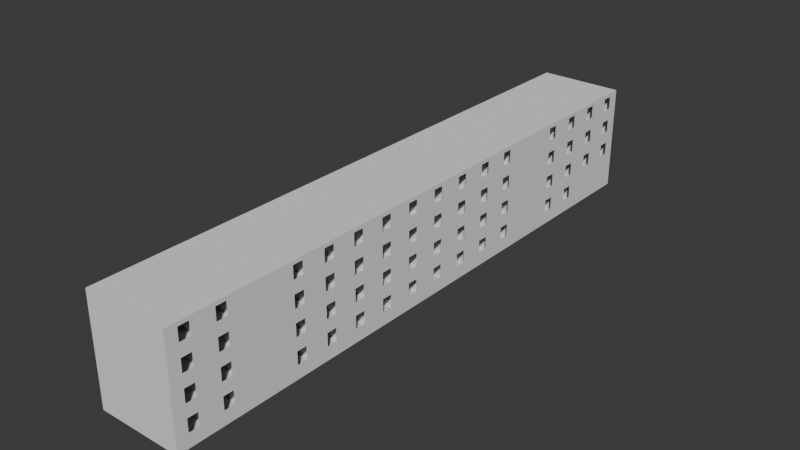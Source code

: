 # Source: dormitory.blend  (saved by Blender 4.2.66; exported with 4.5.12 LTS)
import bpy
from mathutils import Matrix  # noqa: F401  (used for matrix-valued properties, if any)

bpy.ops.wm.read_factory_settings(use_empty=True)
scene = bpy.context.scene
scene.name = 'Scene'

# ---- collections
col_collection = bpy.data.collections.new('Collection'); scene.collection.children.link(col_collection)

# ---- world
world_world = bpy.data.worlds.new('World'); scene.world = world_world
world_world.use_nodes = True; world_world.node_tree.nodes.clear()
_N = world_world.node_tree.nodes; _L = world_world.node_tree.links
n0 = _N.new('ShaderNodeOutputWorld'); n0.name = 'World Output'; n0.location = (300, 300)
n1 = _N.new('ShaderNodeBackground'); n1.name = 'Background'; n1.location = (10, 300)
n1.inputs[0].default_value = (0.05088, 0.05088, 0.05088, 1.0)
_L.new(n1.outputs[0], n0.inputs[0])
n0.is_active_output = True
world_world.color = (0.05088, 0.05088, 0.05088)
world_world.sun_shadow_jitter_overblur = 0.0

# ---- meshes
me_002 = bpy.data.meshes.new('立方体.002')
me_002.from_pydata([(-0.5, -0.5, -0.5), (-0.5, -0.5, 0.5), (-0.5, 0.5, -0.5), (-0.5, 0.5, 0.5), (0.5, -0.5, -0.5), (0.5, -0.5, 0.5), (0.5, 0.5, -0.5), (0.5, 0.5, 0.5), (-0.5, 0.4429, -0.5), (-0.5, 0.3286, -0.5), (-0.5, 0.2714, -0.5), (-0.5, 0.2, -0.5), (-0.5, 0.1429, -0.5), (-0.5, 0.08571, -0.5), (-0.5, 0.02857, -0.5), (-0.5, -0.02857, -0.5), (-0.5, -0.08571, -0.5), (-0.5, -0.1429, -0.5), (-0.5, -0.2, -0.5), (-0.5, -0.2571, -0.5), (-0.5, -0.3143, -0.5), (-0.5, -0.3857, -0.5), (-0.5, -0.4429, -0.5), (-0.5, -0.4429, 0.5), (-0.5, -0.3857, 0.5), (-0.5, -0.3143, 0.5), (-0.5, -0.2571, 0.5), (-0.5, -0.2, 0.5), (-0.5, -0.1429, 0.5), (-0.5, -0.08571, 0.5), (-0.5, -0.02857, 0.5), (-0.5, 0.02857, 0.5), (-0.5, 0.08571, 0.5), (-0.5, 0.1429, 0.5), (-0.5, 0.2, 0.5), (-0.5, 0.2714, 0.5), (-0.5, 0.3286, 0.5), (-0.5, 0.4429, 0.5), (0.5, -0.4429, -0.5), (0.5, -0.3857, -0.5), (0.5, -0.3143, -0.5), (0.5, -0.2571, -0.5), (0.5, -0.2, -0.5), (0.5, -0.1429, -0.5), (0.5, -0.08571, -0.5), (0.5, -0.02857, -0.5), (0.5, 0.02857, -0.5), (0.5, 0.08571, -0.5), (0.5, 0.1429, -0.5), (0.5, 0.2, -0.5), (0.5, 0.2714, -0.5), (0.5, 0.3286, -0.5), (0.5, 0.4429, -0.5), (0.5, 0.4429, 0.5), (0.5, 0.3286, 0.5), (0.5, 0.2714, 0.5), (0.5, 0.2, 0.5), (0.5, 0.1429, 0.5), (0.5, 0.08571, 0.5), (0.5, 0.02857, 0.5), (0.5, -0.02857, 0.5), (0.5, -0.08571, 0.5), (0.5, -0.1429, 0.5), (0.5, -0.2, 0.5), (0.5, -0.2571, 0.5), (0.5, -0.3143, 0.5), (0.5, -0.3857, 0.5), (0.5, -0.4429, 0.5), (-0.5, -0.5, -0.22), (-0.5, -0.5, 0.02), (-0.5, -0.5, 0.26), (-0.5, 0.5, 0.26), (-0.5, 0.5, 0.02), (-0.5, 0.5, -0.22), (0.5, 0.5, 0.26), (0.5, 0.5, 0.02), (0.5, 0.5, -0.22), (0.5, -0.5, 0.26), (0.5, -0.5, 0.02), (0.5, -0.5, -0.22), (0.5, 0.4429, 0.26), (0.5, 0.4429, 0.02), (0.5, 0.4429, -0.22), (0.5, 0.3286, 0.26), (0.5, 0.3286, 0.02), (0.5, 0.3286, -0.22), (0.5, 0.2714, 0.26), (0.5, 0.2714, 0.02), (0.5, 0.2714, -0.22), (0.5, 0.2, 0.26), (0.5, 0.2, 0.02), (0.5, 0.2, -0.22), (0.5, 0.1429, 0.26), (0.5, 0.1429, 0.02), (0.5, 0.1429, -0.22), (0.5, 0.08571, 0.26), (0.5, 0.08571, 0.02), (0.5, 0.08571, -0.22), (0.5, 0.02857, 0.26), (0.5, 0.02857, 0.02), (0.5, 0.02857, -0.22), (0.5, -0.02857, 0.26), (0.5, -0.02857, 0.02), (0.5, -0.02857, -0.22), (0.5, -0.08571, 0.26), (0.5, -0.08571, 0.02), (0.5, -0.08571, -0.22), (0.5, -0.1429, 0.26), (0.5, -0.1429, 0.02), (0.5, -0.1429, -0.22), (0.5, -0.2, 0.26), (0.5, -0.2, 0.02), (0.5, -0.2, -0.22), (0.5, -0.2571, 0.26), (0.5, -0.2571, 0.02), (0.5, -0.2571, -0.22), (0.5, -0.3143, 0.26), (0.5, -0.3143, 0.02), (0.5, -0.3143, -0.22), (0.5, -0.3857, 0.26), (0.5, -0.3857, 0.02), (0.5, -0.3857, -0.22), (0.5, -0.4429, 0.26), (0.5, -0.4429, 0.02), (0.5, -0.4429, -0.22), (-0.5, -0.4429, 0.26), (-0.5, -0.4429, 0.02), (-0.5, -0.4429, -0.22), (-0.5, -0.3857, 0.26), (-0.5, -0.3857, 0.02), (-0.5, -0.3857, -0.22), (-0.5, -0.3143, 0.26), (-0.5, -0.3143, 0.02), (-0.5, -0.3143, -0.22), (-0.5, -0.2571, 0.26), (-0.5, -0.2571, 0.02), (-0.5, -0.2571, -0.22), (-0.5, -0.2, 0.26), (-0.5, -0.2, 0.02), (-0.5, -0.2, -0.22), (-0.5, -0.1429, 0.26), (-0.5, -0.1429, 0.02), (-0.5, -0.1429, -0.22), (-0.5, -0.08571, 0.26), (-0.5, -0.08571, 0.02), (-0.5, -0.08571, -0.22), (-0.5, -0.02857, 0.26), (-0.5, -0.02857, 0.02), (-0.5, -0.02857, -0.22), (-0.5, 0.02857, 0.26), (-0.5, 0.02857, 0.02), (-0.5, 0.02857, -0.22), (-0.5, 0.08571, 0.26), (-0.5, 0.08571, 0.02), (-0.5, 0.08571, -0.22), (-0.5, 0.1429, 0.26), (-0.5, 0.1429, 0.02), (-0.5, 0.1429, -0.22), (-0.5, 0.2, 0.26), (-0.5, 0.2, 0.02), (-0.5, 0.2, -0.22), (-0.5, 0.2714, 0.26), (-0.5, 0.2714, 0.02), (-0.5, 0.2714, -0.22), (-0.5, 0.3286, 0.26), (-0.5, 0.3286, 0.02), (-0.5, 0.3286, -0.22), (-0.5, 0.4429, 0.26), (-0.5, 0.4429, 0.02), (-0.5, 0.4429, -0.22), (-0.25, 0.5, -0.5), (-0.25, 0.5, 0.5), (-0.25, -0.5, -0.5), (-0.25, -0.5, 0.5), (-0.25, 0.4429, 0.5), (-0.25, 0.3286, 0.5), (-0.25, 0.2714, 0.5), (-0.25, 0.2, 0.5), (-0.25, 0.1429, 0.5), (-0.25, 0.08571, 0.5), (-0.25, 0.02857, 0.5), (-0.25, -0.02857, 0.5), (-0.25, -0.08571, 0.5), (-0.25, -0.1429, 0.5), (-0.25, -0.2, 0.5), (-0.25, -0.2571, 0.5), (-0.25, -0.3143, 0.5), (-0.25, -0.3857, 0.5), (-0.25, -0.4429, 0.5), (-0.25, 0.4429, -0.5), (-0.25, 0.3286, -0.5), (-0.25, 0.2714, -0.5), (-0.25, 0.2, -0.5), (-0.25, 0.1429, -0.5), (-0.25, 0.08571, -0.5), (-0.25, 0.02857, -0.5), (-0.25, -0.02857, -0.5), (-0.25, -0.08571, -0.5), (-0.25, -0.1429, -0.5), (-0.25, -0.2, -0.5), (-0.25, -0.2571, -0.5), (-0.25, -0.3143, -0.5), (-0.25, -0.3857, -0.5), (-0.25, -0.4429, -0.5), (-0.25, -0.5, -0.22), (-0.25, -0.5, 0.02), (-0.25, -0.5, 0.26), (-0.25, 0.5, -0.22), (-0.25, 0.5, 0.02), (-0.25, 0.5, 0.26), (-0.5, 0.5, -0.46), (0.5, 0.5, -0.46), (0.5, -0.5, -0.46), (0.5, 0.4429, -0.46), (0.5, 0.3286, -0.46), (0.5, 0.2714, -0.46), (0.5, 0.2, -0.46), (0.5, 0.1429, -0.46), (0.5, 0.08571, -0.46), (0.5, 0.02857, -0.46), (0.5, -0.02857, -0.46), (0.5, -0.08571, -0.46), (0.5, -0.1429, -0.46), (0.5, -0.2, -0.46), (0.5, -0.2571, -0.46), (0.5, -0.3143, -0.46), (0.5, -0.3857, -0.46), (0.5, -0.4429, -0.46), (-0.5, -0.4429, -0.46), (-0.5, -0.3857, -0.46), (-0.5, -0.3143, -0.46), (-0.5, -0.2571, -0.46), (-0.5, -0.2, -0.46), (-0.5, -0.1429, -0.46), (-0.5, -0.08571, -0.46), (-0.5, -0.02857, -0.46), (-0.5, 0.02857, -0.46), (-0.5, 0.08571, -0.46), (-0.5, 0.1429, -0.46), (-0.5, 0.2, -0.46), (-0.5, 0.2714, -0.46), (-0.5, 0.3286, -0.46), (-0.5, 0.4429, -0.46), (-0.5, -0.5, -0.46), (-0.25, 0.5, -0.46), (-0.25, -0.5, -0.46), (-0.5, 0.3857, -0.5), (-0.5, 0.3857, 0.5), (0.5, 0.3857, -0.5), (0.5, 0.3857, 0.5), (-0.5, 0.3857, -0.22), (-0.5, 0.3857, 0.02), (-0.5, 0.3857, 0.26), (0.5, 0.3857, -0.22), (0.5, 0.3857, 0.02), (0.5, 0.3857, 0.26), (-0.25, 0.3857, -0.5), (-0.25, 0.3857, 0.5), (0.5, 0.3857, -0.46), (-0.5, 0.3857, -0.46), (-0.5, 0.4629, 0.3464), (-0.5, 0.4629, 0.4645), (-0.5, 0.48, 0.4645), (-0.5, 0.48, 0.3464), (0.5, -0.4629, 0.3464), (0.5, -0.4629, 0.4645), (0.5, -0.48, 0.4645), (0.5, -0.48, 0.3464), (0.5, 0.48, 0.3464), (0.5, 0.48, 0.4645), (0.5, 0.4629, 0.4645), (0.5, 0.4629, 0.3464), (0.5, 0.3657, 0.3464), (0.5, 0.3657, 0.4645), (0.5, 0.3486, 0.4645), (0.5, 0.3486, 0.3464), (0.5, 0.3085, 0.3464), (0.5, 0.3085, 0.4645), (0.5, 0.2915, 0.4645), (0.5, 0.2915, 0.3464), (0.5, 0.18, 0.3464), (0.5, 0.18, 0.4645), (0.5, 0.1629, 0.4645), (0.5, 0.1629, 0.3464), (0.5, 0.1228, 0.3464), (0.5, 0.1228, 0.4645), (0.5, 0.1057, 0.4645), (0.5, 0.1057, 0.3464), (0.5, 0.06568, 0.3464), (0.5, 0.06568, 0.4645), (0.5, 0.04861, 0.4645), (0.5, 0.04861, 0.3464), (0.5, 0.008537, 0.3464), (0.5, 0.008537, 0.4645), (0.5, -0.008537, 0.4645), (0.5, -0.008537, 0.3464), (0.5, -0.04861, 0.3464), (0.5, -0.04861, 0.4645), (0.5, -0.06568, 0.4645), (0.5, -0.06568, 0.3464), (0.5, -0.1057, 0.3464), (0.5, -0.1057, 0.4645), (0.5, -0.1228, 0.4645), (0.5, -0.1228, 0.3464), (0.5, -0.1629, 0.3464), (0.5, -0.1629, 0.4645), (0.5, -0.18, 0.4645), (0.5, -0.18, 0.3464), (0.5, -0.22, 0.3464), (0.5, -0.22, 0.4645), (0.5, -0.2371, 0.4645), (0.5, -0.2371, 0.3464), (0.5, -0.2772, 0.3464), (0.5, -0.2772, 0.4645), (0.5, -0.2943, 0.4645), (0.5, -0.2943, 0.3464), (0.5, -0.4057, 0.3464), (0.5, -0.4057, 0.4645), (0.5, -0.4228, 0.4645), (0.5, -0.4228, 0.3464), (-0.5, -0.48, 0.3464), (-0.5, -0.48, 0.4645), (-0.5, -0.4629, 0.4645), (-0.5, -0.4629, 0.3464), (-0.5, -0.4228, 0.3464), (-0.5, -0.4228, 0.4645), (-0.5, -0.4057, 0.4645), (-0.5, -0.4057, 0.3464), (-0.5, -0.3668, 0.3464), (-0.5, -0.3668, 0.4645), (-0.5, -0.3332, 0.4645), (-0.5, -0.3332, 0.3464), (-0.5, -0.2943, 0.3464), (-0.5, -0.2943, 0.4645), (-0.5, -0.2772, 0.4645), (-0.5, -0.2772, 0.3464), (-0.5, -0.2371, 0.3464), (-0.5, -0.2371, 0.4645), (-0.5, -0.22, 0.4645), (-0.5, -0.22, 0.3464), (-0.5, -0.18, 0.3464), (-0.5, -0.18, 0.4645), (-0.5, -0.1629, 0.4645), (-0.5, -0.1629, 0.3464), (-0.5, -0.1228, 0.3464), (-0.5, -0.1228, 0.4645), (-0.5, -0.1057, 0.4645), (-0.5, -0.1057, 0.3464), (-0.5, -0.06568, 0.3464), (-0.5, -0.06568, 0.4645), (-0.5, -0.04861, 0.4645), (-0.5, -0.04861, 0.3464), (-0.5, -0.008537, 0.3464), (-0.5, -0.008537, 0.4645), (-0.5, 0.008537, 0.4645), (-0.5, 0.008537, 0.3464), (-0.5, 0.04861, 0.3464), (-0.5, 0.04861, 0.4645), (-0.5, 0.06568, 0.4645), (-0.5, 0.06568, 0.3464), (-0.5, 0.1057, 0.3464), (-0.5, 0.1057, 0.4645), (-0.5, 0.1228, 0.4645), (-0.5, 0.1228, 0.3464), (-0.5, 0.1629, 0.3464), (-0.5, 0.1629, 0.4645), (-0.5, 0.18, 0.4645), (-0.5, 0.18, 0.3464), (-0.5, 0.2189, 0.3464), (-0.5, 0.2189, 0.4645), (-0.5, 0.2525, 0.4645), (-0.5, 0.2525, 0.3464), (-0.5, 0.2915, 0.3464), (-0.5, 0.2915, 0.4645), (-0.5, 0.3085, 0.4645), (-0.5, 0.3085, 0.3464), (-0.5, 0.4057, 0.3464), (-0.5, 0.4057, 0.4645), (-0.5, 0.4228, 0.4645), (-0.5, 0.4228, 0.3464), (-0.5, 0.2915, -0.2555), (-0.5, 0.3085, -0.2555), (-0.5, 0.3085, -0.3736), (-0.5, 0.2915, -0.3736), (-0.5, 0.4057, -0.1336), (-0.5, 0.4057, -0.01549), (-0.5, 0.4228, -0.01549), (-0.5, 0.4228, -0.1336), (-0.5, 0.4057, 0.1064), (-0.5, 0.4057, 0.2245), (-0.5, 0.4228, 0.2245), (-0.5, 0.4228, 0.1064), (-0.5, 0.2189, -0.2555), (-0.5, 0.2525, -0.2555), (-0.5, 0.2525, -0.3736), (-0.5, 0.2189, -0.3736), (-0.5, 0.2915, -0.1336), (-0.5, 0.2915, -0.01549), (-0.5, 0.3085, -0.01549), (-0.5, 0.3085, -0.1336), (-0.5, 0.2915, 0.1064), (-0.5, 0.2915, 0.2245), (-0.5, 0.3085, 0.2245), (-0.5, 0.3085, 0.1064), (-0.5, 0.1629, -0.2555), (-0.5, 0.18, -0.2555), (-0.5, 0.18, -0.3736), (-0.5, 0.1629, -0.3736), (-0.5, 0.2189, -0.1336), (-0.5, 0.2189, -0.01549), (-0.5, 0.2525, -0.01549), (-0.5, 0.2525, -0.1336), (-0.5, 0.2189, 0.1064), (-0.5, 0.2189, 0.2245), (-0.5, 0.2525, 0.2245), (-0.5, 0.2525, 0.1064), (-0.5, 0.1057, -0.2555), (-0.5, 0.1228, -0.2555), (-0.5, 0.1228, -0.3736), (-0.5, 0.1057, -0.3736), (-0.5, 0.1629, -0.1336), (-0.5, 0.1629, -0.01549), (-0.5, 0.18, -0.01549), (-0.5, 0.18, -0.1336), (-0.5, 0.1629, 0.1064), (-0.5, 0.1629, 0.2245), (-0.5, 0.18, 0.2245), (-0.5, 0.18, 0.1064), (-0.5, 0.04861, -0.2555), (-0.5, 0.06568, -0.2555), (-0.5, 0.06568, -0.3736), (-0.5, 0.04861, -0.3736), (-0.5, 0.1057, -0.1336), (-0.5, 0.1057, -0.01549), (-0.5, 0.1228, -0.01549), (-0.5, 0.1228, -0.1336), (-0.5, 0.1057, 0.1064), (-0.5, 0.1057, 0.2245), (-0.5, 0.1228, 0.2245), (-0.5, 0.1228, 0.1064), (-0.5, -0.008537, -0.2555), (-0.5, 0.008537, -0.2555), (-0.5, 0.008537, -0.3736), (-0.5, -0.008537, -0.3736), (-0.5, 0.04861, -0.1336), (-0.5, 0.04861, -0.01549), (-0.5, 0.06568, -0.01549), (-0.5, 0.06568, -0.1336), (-0.5, 0.04861, 0.1064), (-0.5, 0.04861, 0.2245), (-0.5, 0.06568, 0.2245), (-0.5, 0.06568, 0.1064), (-0.5, -0.06568, -0.2555), (-0.5, -0.04861, -0.2555), (-0.5, -0.04861, -0.3736), (-0.5, -0.06568, -0.3736), (-0.5, -0.008537, -0.1336), (-0.5, -0.008537, -0.01549), (-0.5, 0.008537, -0.01549), (-0.5, 0.008537, -0.1336), (-0.5, -0.008537, 0.1064), (-0.5, -0.008537, 0.2245), (-0.5, 0.008537, 0.2245), (-0.5, 0.008537, 0.1064), (-0.5, -0.1228, -0.2555), (-0.5, -0.1057, -0.2555), (-0.5, -0.1057, -0.3736), (-0.5, -0.1228, -0.3736), (-0.5, -0.06568, -0.1336), (-0.5, -0.06568, -0.01549), (-0.5, -0.04861, -0.01549), (-0.5, -0.04861, -0.1336), (-0.5, -0.06568, 0.1064), (-0.5, -0.06568, 0.2245), (-0.5, -0.04861, 0.2245), (-0.5, -0.04861, 0.1064), (-0.5, -0.18, -0.2555), (-0.5, -0.1629, -0.2555), (-0.5, -0.1629, -0.3736), (-0.5, -0.18, -0.3736), (-0.5, -0.1228, -0.1336), (-0.5, -0.1228, -0.01549), (-0.5, -0.1057, -0.01549), (-0.5, -0.1057, -0.1336), (-0.5, -0.1228, 0.1064), (-0.5, -0.1228, 0.2245), (-0.5, -0.1057, 0.2245), (-0.5, -0.1057, 0.1064), (-0.5, -0.2371, -0.2555), (-0.5, -0.22, -0.2555), (-0.5, -0.22, -0.3736), (-0.5, -0.2371, -0.3736), (-0.5, -0.18, -0.1336), (-0.5, -0.18, -0.01549), (-0.5, -0.1629, -0.01549), (-0.5, -0.1629, -0.1336), (-0.5, -0.18, 0.1064), (-0.5, -0.18, 0.2245), (-0.5, -0.1629, 0.2245), (-0.5, -0.1629, 0.1064), (-0.5, -0.2943, -0.2555), (-0.5, -0.2772, -0.2555), (-0.5, -0.2772, -0.3736), (-0.5, -0.2943, -0.3736), (-0.5, -0.2371, -0.1336), (-0.5, -0.2371, -0.01549), (-0.5, -0.22, -0.01549), (-0.5, -0.22, -0.1336), (-0.5, -0.2371, 0.1064), (-0.5, -0.2371, 0.2245), (-0.5, -0.22, 0.2245), (-0.5, -0.22, 0.1064), (-0.5, -0.3668, -0.2555), (-0.5, -0.3332, -0.2555), (-0.5, -0.3332, -0.3736), (-0.5, -0.3668, -0.3736), (-0.5, -0.2943, -0.1336), (-0.5, -0.2943, -0.01549), (-0.5, -0.2772, -0.01549), (-0.5, -0.2772, -0.1336), (-0.5, -0.2943, 0.1064), (-0.5, -0.2943, 0.2245), (-0.5, -0.2772, 0.2245), (-0.5, -0.2772, 0.1064), (-0.5, -0.4228, -0.2555), (-0.5, -0.4057, -0.2555), (-0.5, -0.4057, -0.3736), (-0.5, -0.4228, -0.3736), (-0.5, -0.3668, -0.1336), (-0.5, -0.3668, -0.01549), (-0.5, -0.3332, -0.01549), (-0.5, -0.3332, -0.1336), (-0.5, -0.3668, 0.1064), (-0.5, -0.3668, 0.2245), (-0.5, -0.3332, 0.2245), (-0.5, -0.3332, 0.1064), (-0.5, -0.48, -0.3736), (-0.5, -0.48, -0.2555), (-0.5, -0.4629, -0.2555), (-0.5, -0.4629, -0.3736), (-0.5, -0.4228, -0.1336), (-0.5, -0.4228, -0.01549), (-0.5, -0.4057, -0.01549), (-0.5, -0.4057, -0.1336), (-0.5, -0.4228, 0.1064), (-0.5, -0.4228, 0.2245), (-0.5, -0.4057, 0.2245), (-0.5, -0.4057, 0.1064), (0.5, -0.4057, -0.2555), (0.5, -0.4228, -0.2555), (0.5, -0.4228, -0.3736), (0.5, -0.4057, -0.3736), (-0.5, -0.48, -0.1336), (-0.5, -0.48, -0.01549), (-0.5, -0.4629, -0.01549), (-0.5, -0.4629, -0.1336), (-0.5, -0.48, 0.1064), (-0.5, -0.48, 0.2245), (-0.5, -0.4629, 0.2245), (-0.5, -0.4629, 0.1064), (0.5, -0.4057, -0.1336), (0.5, -0.4057, -0.01549), (0.5, -0.4228, -0.01549), (0.5, -0.4228, -0.1336), (0.5, -0.4057, 0.1064), (0.5, -0.4057, 0.2245), (0.5, -0.4228, 0.2245), (0.5, -0.4228, 0.1064), (0.5, -0.2772, -0.2555), (0.5, -0.2943, -0.2555), (0.5, -0.2943, -0.3736), (0.5, -0.2772, -0.3736), (0.5, -0.22, -0.2555), (0.5, -0.2371, -0.2555), (0.5, -0.2371, -0.3736), (0.5, -0.22, -0.3736), (0.5, -0.2772, -0.1336), (0.5, -0.2772, -0.01549), (0.5, -0.2943, -0.01549), (0.5, -0.2943, -0.1336), (0.5, -0.2772, 0.1064), (0.5, -0.2772, 0.2245), (0.5, -0.2943, 0.2245), (0.5, -0.2943, 0.1064), (0.5, -0.1629, -0.2555), (0.5, -0.18, -0.2555), (0.5, -0.18, -0.3736), (0.5, -0.1629, -0.3736), (0.5, -0.22, -0.1336), (0.5, -0.22, -0.01549), (0.5, -0.2371, -0.01549), (0.5, -0.2371, -0.1336), (0.5, -0.22, 0.1064), (0.5, -0.22, 0.2245), (0.5, -0.2371, 0.2245), (0.5, -0.2371, 0.1064), (0.5, -0.1057, -0.2555), (0.5, -0.1228, -0.2555), (0.5, -0.1228, -0.3736), (0.5, -0.1057, -0.3736), (0.5, -0.1629, -0.1336), (0.5, -0.1629, -0.01549), (0.5, -0.18, -0.01549), (0.5, -0.18, -0.1336), (0.5, -0.1629, 0.1064), (0.5, -0.1629, 0.2245), (0.5, -0.18, 0.2245), (0.5, -0.18, 0.1064), (0.5, -0.04861, -0.2555), (0.5, -0.06568, -0.2555), (0.5, -0.06568, -0.3736), (0.5, -0.04861, -0.3736), (0.5, -0.1057, -0.1336), (0.5, -0.1057, -0.01549), (0.5, -0.1228, -0.01549), (0.5, -0.1228, -0.1336), (0.5, -0.1057, 0.1064), (0.5, -0.1057, 0.2245), (0.5, -0.1228, 0.2245), (0.5, -0.1228, 0.1064), (0.5, 0.008537, -0.2555), (0.5, -0.008537, -0.2555), (0.5, -0.008537, -0.3736), (0.5, 0.008537, -0.3736), (0.5, -0.04861, -0.1336), (0.5, -0.04861, -0.01549), (0.5, -0.06568, -0.01549), (0.5, -0.06568, -0.1336), (0.5, -0.04861, 0.1064), (0.5, -0.04861, 0.2245), (0.5, -0.06568, 0.2245), (0.5, -0.06568, 0.1064), (0.5, 0.06568, -0.2555), (0.5, 0.04861, -0.2555), (0.5, 0.04861, -0.3736), (0.5, 0.06568, -0.3736), (0.5, 0.008537, -0.1336), (0.5, 0.008537, -0.01549), (0.5, -0.008537, -0.01549), (0.5, -0.008537, -0.1336), (0.5, 0.008537, 0.1064), (0.5, 0.008537, 0.2245), (0.5, -0.008537, 0.2245), (0.5, -0.008537, 0.1064), (0.5, 0.1228, -0.2555), (0.5, 0.1057, -0.2555), (0.5, 0.1057, -0.3736), (0.5, 0.1228, -0.3736), (0.5, 0.06568, -0.1336), (0.5, 0.06568, -0.01549), (0.5, 0.04861, -0.01549), (0.5, 0.04861, -0.1336), (0.5, 0.06568, 0.1064), (0.5, 0.06568, 0.2245), (0.5, 0.04861, 0.2245), (0.5, 0.04861, 0.1064), (0.5, 0.18, -0.2555), (0.5, 0.1629, -0.2555), (0.5, 0.1629, -0.3736), (0.5, 0.18, -0.3736), (0.5, 0.1228, -0.1336), (0.5, 0.1228, -0.01549), (0.5, 0.1057, -0.01549), (0.5, 0.1057, -0.1336), (0.5, 0.1228, 0.1064), (0.5, 0.1228, 0.2245), (0.5, 0.1057, 0.2245), (0.5, 0.1057, 0.1064), (0.5, 0.18, -0.1336), (0.5, 0.18, -0.01549), (0.5, 0.1629, -0.01549), (0.5, 0.1629, -0.1336), (0.5, 0.18, 0.1064), (0.5, 0.18, 0.2245), (0.5, 0.1629, 0.2245), (0.5, 0.1629, 0.1064), (0.5, 0.3085, -0.2555), (0.5, 0.2915, -0.2555), (0.5, 0.2915, -0.3736), (0.5, 0.3085, -0.3736), (0.5, 0.3657, -0.2555), (0.5, 0.3486, -0.2555), (0.5, 0.3486, -0.3736), (0.5, 0.3657, -0.3736), (0.5, 0.3085, -0.1336), (0.5, 0.3085, -0.01549), (0.5, 0.2915, -0.01549), (0.5, 0.2915, -0.1336), (0.5, 0.3085, 0.1064), (0.5, 0.3085, 0.2245), (0.5, 0.2915, 0.2245), (0.5, 0.2915, 0.1064), (0.5, 0.3657, -0.1336), (0.5, 0.3657, -0.01549), (0.5, 0.3486, -0.01549), (0.5, 0.3486, -0.1336), (0.5, 0.3657, 0.1064), (0.5, 0.3657, 0.2245), (0.5, 0.3486, 0.2245), (0.5, 0.3486, 0.1064), (0.5, 0.48, -0.1336), (0.5, 0.48, -0.01549), (0.5, 0.4629, -0.01549), (0.5, 0.4629, -0.1336), (0.5, 0.48, 0.1064), (0.5, 0.48, 0.2245), (0.5, 0.4629, 0.2245), (0.5, 0.4629, 0.1064), (0.5, -0.4629, -0.2555), (0.5, -0.48, -0.2555), (0.5, -0.48, -0.3736), (0.5, -0.4629, -0.3736), (0.5, -0.4629, -0.1336), (0.5, -0.4629, -0.01549), (0.5, -0.48, -0.01549), (0.5, -0.48, -0.1336), (0.5, -0.4629, 0.1064), (0.5, -0.4629, 0.2245), (0.5, -0.48, 0.2245), (0.5, -0.48, 0.1064), (-0.5, 0.4629, -0.1336), (-0.5, 0.4629, -0.01549), (-0.5, 0.48, -0.01549), (-0.5, 0.48, -0.1336), (-0.5, 0.4629, 0.1064), (-0.5, 0.4629, 0.2245), (-0.5, 0.48, 0.2245), (-0.5, 0.48, 0.1064), (-0.5, 0.3486, -0.2555), (-0.5, 0.3657, -0.2555), (-0.5, 0.3657, -0.3736), (-0.5, 0.3486, -0.3736), (0.5, 0.4228, 0.1064), (0.5, 0.4228, 0.2245), (0.5, 0.4057, 0.2245), (0.5, 0.4057, 0.1064), (0.5, 0.4228, -0.1336), (0.5, 0.4228, -0.01549), (0.5, 0.4057, -0.01549), (0.5, 0.4057, -0.1336), (-0.5, 0.3486, 0.1064), (-0.5, 0.3486, 0.2245), (-0.5, 0.3657, 0.2245), (-0.5, 0.3657, 0.1064), (-0.5, 0.3486, -0.1336), (-0.5, 0.3486, -0.01549), (-0.5, 0.3657, -0.01549), (-0.5, 0.3657, -0.1336), (-0.5, 0.3486, 0.3464), (-0.5, 0.3486, 0.4645), (-0.5, 0.3657, 0.4645), (-0.5, 0.3657, 0.3464), (0.5, 0.4228, 0.3464), (0.5, 0.4228, 0.4645), (0.5, 0.4057, 0.4645), (0.5, 0.4057, 0.3464), (-0.25, -0.4429, -0.46), (-0.25, -0.4429, -0.22), (-0.25, -0.4429, 0.02), (-0.25, -0.4429, 0.26), (-0.25, -0.3143, -0.46), (-0.25, -0.3857, -0.46), (-0.25, -0.3857, -0.22), (-0.25, -0.3143, -0.22), (-0.25, -0.3857, 0.02), (-0.25, -0.3857, 0.26), (-0.25, -0.2571, 0.02), (-0.25, -0.3143, 0.02), (-0.25, -0.2571, 0.26), (-0.25, -0.3143, 0.26), (-0.25, -0.1429, -0.46), (-0.25, -0.2, -0.46), (-0.25, -0.2, -0.22), (-0.25, -0.1429, -0.22), (-0.25, -0.1429, 0.02), (-0.25, -0.2, 0.02), (-0.25, -0.2571, -0.46), (-0.25, -0.2571, -0.22), (-0.25, -0.2, 0.26), (-0.25, -0.08571, 0.26), (-0.25, -0.1429, 0.26), (-0.25, 0.08571, -0.46), (-0.25, 0.02857, -0.46), (-0.25, 0.02857, -0.22), (-0.25, -0.02857, -0.46), (-0.25, -0.02857, -0.22), (-0.25, 0.02857, 0.02), (-0.25, -0.02857, 0.02), (-0.25, 0.02857, 0.26), (-0.25, -0.02857, 0.26), (-0.25, -0.08571, -0.46), (-0.25, -0.08571, -0.22), (-0.25, -0.08571, 0.02), (-0.25, 0.1429, -0.22), (-0.25, 0.08571, -0.22), (-0.25, 0.1429, 0.02), (-0.25, 0.08571, 0.02), (-0.25, 0.1429, 0.26), (-0.25, 0.2, 0.26), (-0.25, 0.2, -0.46), (-0.25, 0.1429, -0.46), (-0.25, 0.2, -0.22), (-0.25, 0.2, 0.02), (-0.25, 0.08571, 0.26), (-0.25, 0.3286, -0.46), (-0.25, 0.2714, -0.46), (-0.25, 0.2714, -0.22), (-0.25, 0.3286, -0.22), (-0.25, 0.3286, 0.02), (-0.25, 0.2714, 0.02), (-0.25, 0.3857, 0.26), (-0.25, 0.3857, -0.46), (-0.25, 0.3857, -0.22), (-0.25, 0.3857, 0.02), (-0.25, 0.3286, 0.26), (-0.25, 0.2714, 0.26), (-0.25, 0.4429, -0.22), (-0.25, 0.4429, 0.02), (-0.25, 0.4429, 0.26)], [], [(209, 171, 7, 74), (206, 173, 1, 70), (203, 38, 4, 172), (188, 23, 1, 173), (171, 3, 37, 174), (257, 247, 36, 175), (175, 36, 35, 176), (176, 35, 34, 177), (177, 34, 33, 178), (178, 33, 32, 179), (179, 32, 31, 180), (180, 31, 30, 181), (181, 30, 29, 182), (182, 29, 28, 183), (183, 28, 27, 184), (184, 27, 26, 185), (185, 26, 25, 186), (186, 25, 24, 187), (187, 24, 23, 188), (170, 6, 52, 189), (256, 248, 51, 190), (190, 51, 50, 191), (191, 50, 49, 192), (192, 49, 48, 193), (193, 48, 47, 194), (194, 47, 46, 195), (195, 46, 45, 196), (196, 45, 44, 197), (197, 44, 43, 198), (198, 43, 42, 199), (199, 42, 41, 200), (200, 41, 40, 201), (201, 40, 39, 202), (202, 39, 38, 203), (86, 55, 56, 89), (116, 65, 66, 119), (118, 121, 226, 225), (118, 117, 120, 121), (117, 116, 119, 120), (88, 91, 216, 215), (88, 87, 90, 91), (87, 86, 89, 90), (76, 82, 213, 211), (204, 68, 243, 245), (204, 205, 69, 68), (205, 206, 70, 69), (207, 76, 211, 244), (169, 73, 210, 242), (207, 208, 75, 76), (208, 209, 74, 75), (212, 79, 204, 245), (72, 71, 209, 208), (73, 72, 208, 207), (78, 77, 206, 205), (79, 78, 205, 204), (210, 73, 207, 244), (21, 202, 203, 22), (20, 201, 202, 21), (19, 200, 201, 20), (18, 199, 200, 19), (17, 198, 199, 18), (16, 197, 198, 17), (15, 196, 197, 16), (14, 195, 196, 15), (13, 194, 195, 14), (12, 193, 194, 13), (11, 192, 193, 12), (10, 191, 192, 11), (9, 190, 191, 10), (246, 256, 190, 9), (2, 170, 189, 8), (66, 187, 188, 67), (65, 186, 187, 66), (64, 185, 186, 65), (63, 184, 185, 64), (62, 183, 184, 63), (61, 182, 183, 62), (60, 181, 182, 61), (59, 180, 181, 60), (58, 179, 180, 59), (57, 178, 179, 58), (56, 177, 178, 57), (55, 176, 177, 56), (54, 175, 176, 55), (249, 257, 175, 54), (7, 171, 174, 53), (67, 188, 173, 5), (22, 203, 172, 0), (77, 5, 173, 206), (71, 3, 171, 209), (4, 212, 245, 172), (2, 210, 244, 170), (8, 242, 210, 2), (170, 244, 211, 6), (38, 227, 212, 4), (172, 245, 243, 0), (6, 211, 213, 52), (248, 258, 214, 51), (51, 214, 215, 50), (50, 215, 216, 49), (49, 216, 217, 48), (48, 217, 218, 47), (47, 218, 219, 46), (46, 219, 220, 45), (45, 220, 221, 44), (44, 221, 222, 43), (43, 222, 223, 42), (42, 223, 224, 41), (41, 224, 225, 40), (40, 225, 226, 39), (39, 226, 227, 38), (0, 243, 228, 22), (22, 228, 229, 21), (21, 229, 230, 20), (20, 230, 231, 19), (19, 231, 232, 18), (18, 232, 233, 17), (17, 233, 234, 16), (16, 234, 235, 15), (15, 235, 236, 14), (14, 236, 237, 13), (13, 237, 238, 12), (12, 238, 239, 11), (11, 239, 240, 10), (10, 240, 241, 9), (246, 259, 242, 8), (250, 169, 242, 259), (9, 241, 259, 246), (52, 213, 258, 248), (53, 174, 257, 249), (8, 189, 256, 246), (82, 253, 258, 213), (189, 52, 248, 256), (174, 37, 247, 257), (167, 37, 261, 260), (37, 3, 262, 261), (3, 71, 263, 262), (71, 167, 260, 263), (122, 67, 265, 264), (67, 5, 266, 265), (5, 77, 267, 266), (77, 122, 264, 267), (74, 7, 269, 268), (7, 53, 270, 269), (53, 80, 271, 270), (80, 74, 268, 271), (255, 249, 273, 272), (249, 54, 274, 273), (54, 83, 275, 274), (83, 255, 272, 275), (83, 54, 277, 276), (54, 55, 278, 277), (55, 86, 279, 278), (86, 83, 276, 279), (89, 56, 281, 280), (56, 57, 282, 281), (57, 92, 283, 282), (92, 89, 280, 283), (92, 57, 285, 284), (57, 58, 286, 285), (58, 95, 287, 286), (95, 92, 284, 287), (95, 58, 289, 288), (58, 59, 290, 289), (59, 98, 291, 290), (98, 95, 288, 291), (98, 59, 293, 292), (59, 60, 294, 293), (60, 101, 295, 294), (101, 98, 292, 295), (101, 60, 297, 296), (60, 61, 298, 297), (61, 104, 299, 298), (104, 101, 296, 299), (104, 61, 301, 300), (61, 62, 302, 301), (62, 107, 303, 302), (107, 104, 300, 303), (107, 62, 305, 304), (62, 63, 306, 305), (63, 110, 307, 306), (110, 107, 304, 307), (110, 63, 309, 308), (63, 64, 310, 309), (64, 113, 311, 310), (113, 110, 308, 311), (113, 64, 313, 312), (64, 65, 314, 313), (65, 116, 315, 314), (116, 113, 312, 315), (119, 66, 317, 316), (66, 67, 318, 317), (67, 122, 319, 318), (122, 119, 316, 319), (70, 1, 321, 320), (1, 23, 322, 321), (23, 125, 323, 322), (125, 70, 320, 323), (125, 23, 325, 324), (23, 24, 326, 325), (24, 128, 327, 326), (128, 125, 324, 327), (128, 24, 329, 328), (24, 25, 330, 329), (25, 131, 331, 330), (131, 128, 328, 331), (131, 25, 333, 332), (25, 26, 334, 333), (26, 134, 335, 334), (134, 131, 332, 335), (134, 26, 337, 336), (26, 27, 338, 337), (27, 137, 339, 338), (137, 134, 336, 339), (137, 27, 341, 340), (27, 28, 342, 341), (28, 140, 343, 342), (140, 137, 340, 343), (140, 28, 345, 344), (28, 29, 346, 345), (29, 143, 347, 346), (143, 140, 344, 347), (143, 29, 349, 348), (29, 30, 350, 349), (30, 146, 351, 350), (146, 143, 348, 351), (146, 30, 353, 352), (30, 31, 354, 353), (31, 149, 355, 354), (149, 146, 352, 355), (149, 31, 357, 356), (31, 32, 358, 357), (32, 152, 359, 358), (152, 149, 356, 359), (152, 32, 361, 360), (32, 33, 362, 361), (33, 155, 363, 362), (155, 152, 360, 363), (155, 33, 365, 364), (33, 34, 366, 365), (34, 158, 367, 366), (158, 155, 364, 367), (158, 34, 369, 368), (34, 35, 370, 369), (35, 161, 371, 370), (161, 158, 368, 371), (161, 35, 373, 372), (35, 36, 374, 373), (36, 164, 375, 374), (164, 161, 372, 375), (252, 247, 377, 376), (247, 37, 378, 377), (37, 167, 379, 378), (167, 252, 376, 379), (163, 166, 381, 380), (166, 241, 382, 381), (241, 240, 383, 382), (240, 163, 380, 383), (250, 251, 385, 384), (251, 168, 386, 385), (168, 169, 387, 386), (169, 250, 384, 387), (251, 252, 389, 388), (252, 167, 390, 389), (167, 168, 391, 390), (168, 251, 388, 391), (160, 163, 393, 392), (163, 240, 394, 393), (240, 239, 395, 394), (239, 160, 392, 395), (163, 162, 397, 396), (162, 165, 398, 397), (165, 166, 399, 398), (166, 163, 396, 399), (162, 161, 401, 400), (161, 164, 402, 401), (164, 165, 403, 402), (165, 162, 400, 403), (157, 160, 405, 404), (160, 239, 406, 405), (239, 238, 407, 406), (238, 157, 404, 407), (160, 159, 409, 408), (159, 162, 410, 409), (162, 163, 411, 410), (163, 160, 408, 411), (159, 158, 413, 412), (158, 161, 414, 413), (161, 162, 415, 414), (162, 159, 412, 415), (154, 157, 417, 416), (157, 238, 418, 417), (238, 237, 419, 418), (237, 154, 416, 419), (157, 156, 421, 420), (156, 159, 422, 421), (159, 160, 423, 422), (160, 157, 420, 423), (156, 155, 425, 424), (155, 158, 426, 425), (158, 159, 427, 426), (159, 156, 424, 427), (151, 154, 429, 428), (154, 237, 430, 429), (237, 236, 431, 430), (236, 151, 428, 431), (154, 153, 433, 432), (153, 156, 434, 433), (156, 157, 435, 434), (157, 154, 432, 435), (153, 152, 437, 436), (152, 155, 438, 437), (155, 156, 439, 438), (156, 153, 436, 439), (148, 151, 441, 440), (151, 236, 442, 441), (236, 235, 443, 442), (235, 148, 440, 443), (151, 150, 445, 444), (150, 153, 446, 445), (153, 154, 447, 446), (154, 151, 444, 447), (150, 149, 449, 448), (149, 152, 450, 449), (152, 153, 451, 450), (153, 150, 448, 451), (145, 148, 453, 452), (148, 235, 454, 453), (235, 234, 455, 454), (234, 145, 452, 455), (148, 147, 457, 456), (147, 150, 458, 457), (150, 151, 459, 458), (151, 148, 456, 459), (147, 146, 461, 460), (146, 149, 462, 461), (149, 150, 463, 462), (150, 147, 460, 463), (142, 145, 465, 464), (145, 234, 466, 465), (234, 233, 467, 466), (233, 142, 464, 467), (145, 144, 469, 468), (144, 147, 470, 469), (147, 148, 471, 470), (148, 145, 468, 471), (144, 143, 473, 472), (143, 146, 474, 473), (146, 147, 475, 474), (147, 144, 472, 475), (139, 142, 477, 476), (142, 233, 478, 477), (233, 232, 479, 478), (232, 139, 476, 479), (142, 141, 481, 480), (141, 144, 482, 481), (144, 145, 483, 482), (145, 142, 480, 483), (141, 140, 485, 484), (140, 143, 486, 485), (143, 144, 487, 486), (144, 141, 484, 487), (136, 139, 489, 488), (139, 232, 490, 489), (232, 231, 491, 490), (231, 136, 488, 491), (139, 138, 493, 492), (138, 141, 494, 493), (141, 142, 495, 494), (142, 139, 492, 495), (138, 137, 497, 496), (137, 140, 498, 497), (140, 141, 499, 498), (141, 138, 496, 499), (133, 136, 501, 500), (136, 231, 502, 501), (231, 230, 503, 502), (230, 133, 500, 503), (136, 135, 505, 504), (135, 138, 506, 505), (138, 139, 507, 506), (139, 136, 504, 507), (135, 134, 509, 508), (134, 137, 510, 509), (137, 138, 511, 510), (138, 135, 508, 511), (130, 133, 513, 512), (133, 230, 514, 513), (230, 229, 515, 514), (229, 130, 512, 515), (133, 132, 517, 516), (132, 135, 518, 517), (135, 136, 519, 518), (136, 133, 516, 519), (132, 131, 521, 520), (131, 134, 522, 521), (134, 135, 523, 522), (135, 132, 520, 523), (127, 130, 525, 524), (130, 229, 526, 525), (229, 228, 527, 526), (228, 127, 524, 527), (130, 129, 529, 528), (129, 132, 530, 529), (132, 133, 531, 530), (133, 130, 528, 531), (129, 128, 533, 532), (128, 131, 534, 533), (131, 132, 535, 534), (132, 129, 532, 535), (243, 68, 537, 536), (68, 127, 538, 537), (127, 228, 539, 538), (228, 243, 536, 539), (127, 126, 541, 540), (126, 129, 542, 541), (129, 130, 543, 542), (130, 127, 540, 543), (126, 125, 545, 544), (125, 128, 546, 545), (128, 129, 547, 546), (129, 126, 544, 547), (121, 124, 549, 548), (124, 227, 550, 549), (227, 226, 551, 550), (226, 121, 548, 551), (68, 69, 553, 552), (69, 126, 554, 553), (126, 127, 555, 554), (127, 68, 552, 555), (69, 70, 557, 556), (70, 125, 558, 557), (125, 126, 559, 558), (126, 69, 556, 559), (121, 120, 561, 560), (120, 123, 562, 561), (123, 124, 563, 562), (124, 121, 560, 563), (120, 119, 565, 564), (119, 122, 566, 565), (122, 123, 567, 566), (123, 120, 564, 567), (115, 118, 569, 568), (118, 225, 570, 569), (225, 224, 571, 570), (224, 115, 568, 571), (112, 115, 573, 572), (115, 224, 574, 573), (224, 223, 575, 574), (223, 112, 572, 575), (115, 114, 577, 576), (114, 117, 578, 577), (117, 118, 579, 578), (118, 115, 576, 579), (114, 113, 581, 580), (113, 116, 582, 581), (116, 117, 583, 582), (117, 114, 580, 583), (109, 112, 585, 584), (112, 223, 586, 585), (223, 222, 587, 586), (222, 109, 584, 587), (112, 111, 589, 588), (111, 114, 590, 589), (114, 115, 591, 590), (115, 112, 588, 591), (111, 110, 593, 592), (110, 113, 594, 593), (113, 114, 595, 594), (114, 111, 592, 595), (106, 109, 597, 596), (109, 222, 598, 597), (222, 221, 599, 598), (221, 106, 596, 599), (109, 108, 601, 600), (108, 111, 602, 601), (111, 112, 603, 602), (112, 109, 600, 603), (108, 107, 605, 604), (107, 110, 606, 605), (110, 111, 607, 606), (111, 108, 604, 607), (103, 106, 609, 608), (106, 221, 610, 609), (221, 220, 611, 610), (220, 103, 608, 611), (106, 105, 613, 612), (105, 108, 614, 613), (108, 109, 615, 614), (109, 106, 612, 615), (105, 104, 617, 616), (104, 107, 618, 617), (107, 108, 619, 618), (108, 105, 616, 619), (100, 103, 621, 620), (103, 220, 622, 621), (220, 219, 623, 622), (219, 100, 620, 623), (103, 102, 625, 624), (102, 105, 626, 625), (105, 106, 627, 626), (106, 103, 624, 627), (102, 101, 629, 628), (101, 104, 630, 629), (104, 105, 631, 630), (105, 102, 628, 631), (97, 100, 633, 632), (100, 219, 634, 633), (219, 218, 635, 634), (218, 97, 632, 635), (100, 99, 637, 636), (99, 102, 638, 637), (102, 103, 639, 638), (103, 100, 636, 639), (99, 98, 641, 640), (98, 101, 642, 641), (101, 102, 643, 642), (102, 99, 640, 643), (94, 97, 645, 644), (97, 218, 646, 645), (218, 217, 647, 646), (217, 94, 644, 647), (97, 96, 649, 648), (96, 99, 650, 649), (99, 100, 651, 650), (100, 97, 648, 651), (96, 95, 653, 652), (95, 98, 654, 653), (98, 99, 655, 654), (99, 96, 652, 655), (91, 94, 657, 656), (94, 217, 658, 657), (217, 216, 659, 658), (216, 91, 656, 659), (94, 93, 661, 660), (93, 96, 662, 661), (96, 97, 663, 662), (97, 94, 660, 663), (93, 92, 665, 664), (92, 95, 666, 665), (95, 96, 667, 666), (96, 93, 664, 667), (91, 90, 669, 668), (90, 93, 670, 669), (93, 94, 671, 670), (94, 91, 668, 671), (90, 89, 673, 672), (89, 92, 674, 673), (92, 93, 675, 674), (93, 90, 672, 675), (85, 88, 677, 676), (88, 215, 678, 677), (215, 214, 679, 678), (214, 85, 676, 679), (253, 85, 681, 680), (85, 214, 682, 681), (214, 258, 683, 682), (258, 253, 680, 683), (85, 84, 685, 684), (84, 87, 686, 685), (87, 88, 687, 686), (88, 85, 684, 687), (84, 83, 689, 688), (83, 86, 690, 689), (86, 87, 691, 690), (87, 84, 688, 691), (253, 254, 693, 692), (254, 84, 694, 693), (84, 85, 695, 694), (85, 253, 692, 695), (254, 255, 697, 696), (255, 83, 698, 697), (83, 84, 699, 698), (84, 254, 696, 699), (76, 75, 701, 700), (75, 81, 702, 701), (81, 82, 703, 702), (82, 76, 700, 703), (75, 74, 705, 704), (74, 80, 706, 705), (80, 81, 707, 706), (81, 75, 704, 707), (124, 79, 709, 708), (79, 212, 710, 709), (212, 227, 711, 710), (227, 124, 708, 711), (124, 123, 713, 712), (123, 78, 714, 713), (78, 79, 715, 714), (79, 124, 712, 715), (123, 122, 717, 716), (122, 77, 718, 717), (77, 78, 719, 718), (78, 123, 716, 719), (169, 168, 721, 720), (168, 72, 722, 721), (72, 73, 723, 722), (73, 169, 720, 723), (168, 167, 725, 724), (167, 71, 726, 725), (71, 72, 727, 726), (72, 168, 724, 727), (166, 250, 729, 728), (250, 259, 730, 729), (259, 241, 731, 730), (241, 166, 728, 731), (81, 80, 733, 732), (80, 255, 734, 733), (255, 254, 735, 734), (254, 81, 732, 735), (82, 81, 737, 736), (81, 254, 738, 737), (254, 253, 739, 738), (253, 82, 736, 739), (165, 164, 741, 740), (164, 252, 742, 741), (252, 251, 743, 742), (251, 165, 740, 743), (166, 165, 745, 744), (165, 251, 746, 745), (251, 250, 747, 746), (250, 166, 744, 747), (164, 36, 749, 748), (36, 247, 750, 749), (247, 252, 751, 750), (252, 164, 748, 751), (80, 53, 753, 752), (53, 249, 754, 753), (249, 255, 755, 754), (255, 80, 752, 755), (126, 129, 132, 135, 138, 141, 144, 147, 150, 153, 156, 159, 162, 165, 251, 168, 72, 208, 205, 69), (127, 130, 133, 136, 139, 142, 145, 148, 151, 154, 157, 160, 163, 166, 250, 169, 73, 207, 204, 68), (71, 167, 252, 164, 161, 158, 155, 152, 149, 146, 143, 140, 137, 134, 131, 128, 125, 70, 206, 209), (757, 124, 227, 756), (758, 123, 124, 757), (759, 122, 123, 758), (188, 67, 122, 759), (38, 203, 756, 227), (762, 121, 226, 761), (764, 120, 121, 762), (765, 119, 120, 764), (187, 66, 119, 765), (39, 202, 761, 226), (760, 201, 40, 225), (763, 760, 225, 118), (767, 763, 118, 117), (769, 767, 117, 116), (116, 65, 186, 769), (776, 200, 41, 224), (777, 776, 224, 115), (766, 777, 115, 114), (768, 766, 114, 113), (113, 64, 185, 768), (771, 199, 42, 223), (775, 772, 112, 111), (778, 775, 111, 110), (223, 112, 772, 771), (110, 63, 184, 778), (770, 198, 43, 222), (773, 770, 222, 109), (774, 773, 109, 108), (107, 62, 183, 780), (108, 107, 780, 774), (790, 197, 44, 221), (791, 790, 221, 106), (104, 61, 182, 779), (106, 105, 792, 791), (105, 104, 779, 792), (784, 196, 45, 220), (785, 784, 220, 103), (101, 60, 181, 789), (103, 102, 787, 785), (102, 101, 789, 787), (782, 195, 46, 219), (783, 782, 219, 100), (98, 59, 180, 788), (100, 99, 786, 783), (99, 98, 788, 786), (781, 194, 47, 218), (794, 781, 218, 97), (803, 796, 96, 95), (95, 58, 179, 803), (97, 96, 796, 794), (800, 193, 48, 217), (793, 800, 217, 94), (92, 57, 178, 797), (94, 93, 795, 793), (93, 92, 797, 795), (177, 56, 89, 798), (801, 91, 216, 799), (90, 802, 798, 89), (216, 49, 192, 799), (801, 802, 90, 91), (805, 191, 50, 215), (806, 805, 215, 88), (86, 55, 176, 815), (88, 87, 809, 806), (87, 86, 815, 809), (804, 190, 51, 214), (807, 804, 214, 85), (83, 54, 175, 814), (85, 84, 808, 807), (84, 83, 814, 808), (811, 256, 248, 258), (258, 253, 812, 811), (255, 249, 257, 810), (253, 254, 813, 812), (254, 255, 810, 813), (766, 114, 117, 767), (774, 108, 111, 775), (786, 796, 96, 99), (90, 93, 795, 802), (123, 78, 205, 758), (758, 764, 120, 123), (254, 84, 808, 813), (84, 87, 809, 808), (111, 114, 766, 775), (93, 96, 796, 795), (105, 108, 774, 792), (99, 102, 787, 786), (102, 105, 792, 787), (228, 229, 230, 231, 232, 233, 234, 235, 236, 237, 238, 239, 240, 241, 259, 242, 210, 244, 811, 804, 805, 799, 800, 781, 782, 784, 790, 770, 771, 776, 760, 761, 756, 245, 243), (227, 212, 245, 756), (226, 227, 756, 761), (223, 224, 776, 771), (221, 222, 770, 790), (220, 221, 790, 784), (219, 220, 784, 782), (217, 218, 781, 800), (215, 216, 799, 805), (214, 215, 805, 804), (258, 214, 804, 811), (781, 218, 219, 782), (799, 216, 217, 800), (776, 224, 225, 760), (770, 222, 223, 771), (225, 226, 761, 760), (244, 211, 213, 258, 811), (777, 115, 118, 763), (773, 109, 112, 772), (794, 97, 100, 783), (801, 91, 94, 793), (124, 79, 204, 757), (757, 762, 121, 124), (253, 85, 807, 812), (85, 88, 806, 807), (112, 115, 777, 772), (94, 97, 794, 793), (106, 109, 773, 791), (100, 103, 785, 783), (103, 106, 791, 785), (759, 206, 173, 188), (188, 187, 765, 759), (185, 184, 778, 768), (182, 181, 789, 779), (180, 179, 803, 788), (184, 183, 780, 778), (186, 185, 768, 769), (82, 253, 812, 816), (175, 257, 810, 814), (176, 175, 814, 815), (797, 803, 179, 178), (183, 182, 779, 780), (178, 177, 798, 797), (788, 789, 181, 180), (759, 206, 77, 122), (765, 759, 122, 119), (113, 110, 778, 768), (107, 104, 779, 780), (95, 92, 797, 803), (814, 815, 86, 83), (116, 113, 768, 769), (83, 255, 810, 814), (104, 101, 789, 779), (780, 778, 110, 107), (92, 89, 798, 797), (98, 95, 803, 788), (101, 98, 788, 789), (766, 767, 769, 768), (780, 779, 792, 774), (786, 787, 789, 788), (803, 797, 795, 796), (207, 76, 82, 816), (814, 810, 813, 808), (815, 814, 808, 809), (758, 205, 206, 759), (764, 758, 759, 765), (775, 766, 768, 778), (779, 789, 787, 792), (802, 795, 797, 798), (796, 786, 788, 803), (775, 778, 780, 774), (204, 205, 758, 757), (762, 757, 758, 764), (766, 775, 772, 777), (801, 793, 795, 802), (812, 807, 808, 813), (794, 783, 786, 796), (791, 773, 774, 792), (767, 766, 777, 763), (773, 772, 775, 774), (783, 785, 787, 786), (792, 787, 785, 791), (793, 794, 796, 795), (807, 806, 809, 808), (81, 254, 813, 817), (771, 776, 777, 772), (782, 784, 785, 783), (784, 790, 791, 785), (208, 75, 81, 817), (170, 189, 256, 811, 244), (756, 245, 204, 757), (757, 762, 761, 756), (770, 771, 772, 773), (763, 777, 776, 760), (781, 782, 783, 794), (793, 801, 799, 800), (804, 805, 806, 807), (807, 812, 811, 804), (794, 793, 800, 781), (773, 791, 790, 770), (203, 172, 245, 756), (202, 203, 756, 761), (776, 771, 199, 200), (190, 191, 805, 804), (256, 190, 804, 811), (200, 201, 760, 776), (761, 760, 201, 202), (771, 770, 198, 199), (194, 195, 782, 781), (191, 192, 799, 805), (192, 193, 800, 799), (193, 194, 781, 800), (197, 198, 770, 790), (196, 197, 790, 784), (195, 196, 784, 782), (257, 174, 818, 810), (174, 171, 209, 818), (818, 209, 208, 817), (813, 810, 818, 817), (817, 208, 207, 816), (816, 812, 813, 817), (255, 80, 818, 810), (209, 818, 80, 74), (817, 81, 82, 816), (174, 53, 80, 818), (818, 80, 81, 817)])
_uv = me_002.uv_layers.new(name='UV 贴图')
_uv.uv.foreach_set('vector', [0.575, 0.3246, 0.625, 0.3246, 0.625, 0.5, 0.575, 0.5, 0.575, 0.9254, 0.625, 0.9254, 0.625, 1.0, 0.575, 1.0, 0.1996, 0.7199, 0.375, 0.7199, 0.375, 0.75, 0.1996, 0.75, 0.8004, 0.7199, 0.875, 0.7199, 0.875, 0.75, 0.8004, 0.75, 0.8004, 0.5, 0.875, 0.5, 0.875, 0.5011, 0.8004, 0.5011, 0.8004, 0.5089, 0.875, 0.5089, 0.875, 0.5167, 0.8004, 0.5167, 0.8004, 0.5167, 0.875, 0.5167, 0.875, 0.5324, 0.8004, 0.5324, 0.8004, 0.5324, 0.875, 0.5324, 0.875, 0.548, 0.8004, 0.548, 0.8004, 0.548, 0.875, 0.548, 0.875, 0.5636, 0.8004, 0.5636, 0.8004, 0.5636, 0.875, 0.5636, 0.875, 0.5792, 0.8004, 0.5792, 0.8004, 0.5792, 0.875, 0.5792, 0.875, 0.5949, 0.8004, 0.5949, 0.8004, 0.5949, 0.875, 0.5949, 0.875, 0.6105, 0.8004, 0.6105, 0.8004, 0.6105, 0.875, 0.6105, 0.875, 0.6261, 0.8004, 0.6261, 0.8004, 0.6261, 0.875, 0.6261, 0.875, 0.6417, 0.8004, 0.6417, 0.8004, 0.6417, 0.875, 0.6417, 0.875, 0.6574, 0.8004, 0.6574, 0.8004, 0.6574, 0.875, 0.6574, 0.875, 0.673, 0.8004, 0.673, 0.8004, 0.673, 0.875, 0.673, 0.875, 0.6886, 0.8004, 0.6886, 0.8004, 0.6886, 0.875, 0.6886, 0.875, 0.7042, 0.8004, 0.7042, 0.8004, 0.7042, 0.875, 0.7042, 0.875, 0.7199, 0.8004, 0.7199, 0.1996, 0.5, 0.375, 0.5, 0.375, 0.5011, 0.1996, 0.5011, 0.1996, 0.5089, 0.375, 0.5089, 0.375, 0.5167, 0.1996, 0.5167, 0.1996, 0.5167, 0.375, 0.5167, 0.375, 0.5324, 0.1996, 0.5324, 0.1996, 0.5324, 0.375, 0.5324, 0.375, 0.548, 0.1996, 0.548, 0.1996, 0.548, 0.375, 0.548, 0.375, 0.5636, 0.1996, 0.5636, 0.1996, 0.5636, 0.375, 0.5636, 0.375, 0.5792, 0.1996, 0.5792, 0.1996, 0.5792, 0.375, 0.5792, 0.375, 0.5949, 0.1996, 0.5949, 0.1996, 0.5949, 0.375, 0.5949, 0.375, 0.6105, 0.1996, 0.6105, 0.1996, 0.6105, 0.375, 0.6105, 0.375, 0.6261, 0.1996, 0.6261, 0.1996, 0.6261, 0.375, 0.6261, 0.375, 0.6417, 0.1996, 0.6417, 0.1996, 0.6417, 0.375, 0.6417, 0.375, 0.6574, 0.1996, 0.6574, 0.1996, 0.6574, 0.375, 0.6574, 0.375, 0.673, 0.1996, 0.673, 0.1996, 0.673, 0.375, 0.673, 0.375, 0.6886, 0.1996, 0.6886, 0.1996, 0.6886, 0.375, 0.6886, 0.375, 0.7042, 0.1996, 0.7042, 0.1996, 0.7042, 0.375, 0.7042, 0.375, 0.7199, 0.1996, 0.7199, 0.575, 0.5324, 0.625, 0.5324, 0.625, 0.548, 0.575, 0.548, 0.575, 0.6886, 0.625, 0.6886, 0.625, 0.7042, 0.575, 0.7042, 0.475, 0.6886, 0.475, 0.7042, 0.4, 0.7042, 0.4, 0.6886, 0.475, 0.6886, 0.525, 0.6886, 0.525, 0.7042, 0.475, 0.7042, 0.525, 0.6886, 0.575, 0.6886, 0.575, 0.7042, 0.525, 0.7042, 0.475, 0.5324, 0.475, 0.548, 0.4, 0.548, 0.4, 0.5324, 0.475, 0.5324, 0.525, 0.5324, 0.525, 0.548, 0.475, 0.548, 0.525, 0.5324, 0.575, 0.5324, 0.575, 0.548, 0.525, 0.548, 0.475, 0.5, 0.475, 0.5011, 0.4, 0.5011, 0.4, 0.5, 0.475, 0.9254, 0.475, 1.0, 0.4, 1.0, 0.4, 0.9254, 0.475, 0.9254, 0.525, 0.9254, 0.525, 1.0, 0.475, 1.0, 0.525, 0.9254, 0.575, 0.9254, 0.575, 1.0, 0.525, 1.0, 0.475, 0.3246, 0.475, 0.5, 0.4, 0.5, 0.4, 0.3246, 0.475, 0.2489, 0.475, 0.25, 0.4, 0.25, 0.4, 0.2489, 0.475, 0.3246, 0.525, 0.3246, 0.525, 0.5, 0.475, 0.5, 0.525, 0.3246, 0.575, 0.3246, 0.575, 0.5, 0.525, 0.5, 0.4, 0.75, 0.475, 0.75, 0.475, 0.9254, 0.4, 0.9254, 0.525, 0.25, 0.575, 0.25, 0.575, 0.3246, 0.525, 0.3246, 0.475, 0.25, 0.525, 0.25, 0.525, 0.3246, 0.475, 0.3246, 0.525, 0.75, 0.575, 0.75, 0.575, 0.9254, 0.525, 0.9254, 0.475, 0.75, 0.525, 0.75, 0.525, 0.9254, 0.475, 0.9254, 0.4, 0.25, 0.475, 0.25, 0.475, 0.3246, 0.4, 0.3246, 0.125, 0.7042, 0.1996, 0.7042, 0.1996, 0.7199, 0.125, 0.7199, 0.125, 0.6886, 0.1996, 0.6886, 0.1996, 0.7042, 0.125, 0.7042, 0.125, 0.673, 0.1996, 0.673, 0.1996, 0.6886, 0.125, 0.6886, 0.125, 0.6574, 0.1996, 0.6574, 0.1996, 0.673, 0.125, 0.673, 0.125, 0.6417, 0.1996, 0.6417, 0.1996, 0.6574, 0.125, 0.6574, 0.125, 0.6261, 0.1996, 0.6261, 0.1996, 0.6417, 0.125, 0.6417, 0.125, 0.6105, 0.1996, 0.6105, 0.1996, 0.6261, 0.125, 0.6261, 0.125, 0.5949, 0.1996, 0.5949, 0.1996, 0.6105, 0.125, 0.6105, 0.125, 0.5792, 0.1996, 0.5792, 0.1996, 0.5949, 0.125, 0.5949, 0.125, 0.5636, 0.1996, 0.5636, 0.1996, 0.5792, 0.125, 0.5792, 0.125, 0.548, 0.1996, 0.548, 0.1996, 0.5636, 0.125, 0.5636, 0.125, 0.5324, 0.1996, 0.5324, 0.1996, 0.548, 0.125, 0.548, 0.125, 0.5167, 0.1996, 0.5167, 0.1996, 0.5324, 0.125, 0.5324, 0.125, 0.5089, 0.1996, 0.5089, 0.1996, 0.5167, 0.125, 0.5167, 0.125, 0.5, 0.1996, 0.5, 0.1996, 0.5011, 0.125, 0.5011, 0.625, 0.7042, 0.8004, 0.7042, 0.8004, 0.7199, 0.625, 0.7199, 0.625, 0.6886, 0.8004, 0.6886, 0.8004, 0.7042, 0.625, 0.7042, 0.625, 0.673, 0.8004, 0.673, 0.8004, 0.6886, 0.625, 0.6886, 0.625, 0.6574, 0.8004, 0.6574, 0.8004, 0.673, 0.625, 0.673, 0.625, 0.6417, 0.8004, 0.6417, 0.8004, 0.6574, 0.625, 0.6574, 0.625, 0.6261, 0.8004, 0.6261, 0.8004, 0.6417, 0.625, 0.6417, 0.625, 0.6105, 0.8004, 0.6105, 0.8004, 0.6261, 0.625, 0.6261, 0.625, 0.5949, 0.8004, 0.5949, 0.8004, 0.6105, 0.625, 0.6105, 0.625, 0.5792, 0.8004, 0.5792, 0.8004, 0.5949, 0.625, 0.5949, 0.625, 0.5636, 0.8004, 0.5636, 0.8004, 0.5792, 0.625, 0.5792, 0.625, 0.548, 0.8004, 0.548, 0.8004, 0.5636, 0.625, 0.5636, 0.625, 0.5324, 0.8004, 0.5324, 0.8004, 0.548, 0.625, 0.548, 0.625, 0.5167, 0.8004, 0.5167, 0.8004, 0.5324, 0.625, 0.5324, 0.625, 0.5089, 0.8004, 0.5089, 0.8004, 0.5167, 0.625, 0.5167, 0.625, 0.5, 0.8004, 0.5, 0.8004, 0.5011, 0.625, 0.5011, 0.625, 0.7199, 0.8004, 0.7199, 0.8004, 0.75, 0.625, 0.75, 0.125, 0.7199, 0.1996, 0.7199, 0.1996, 0.75, 0.125, 0.75, 0.575, 0.75, 0.625, 0.75, 0.625, 0.9254, 0.575, 0.9254, 0.575, 0.25, 0.625, 0.25, 0.625, 0.3246, 0.575, 0.3246, 0.375, 0.75, 0.4, 0.75, 0.4, 0.9254, 0.375, 0.9254, 0.375, 0.25, 0.4, 0.25, 0.4, 0.3246, 0.375, 0.3246, 0.375, 0.2489, 0.4, 0.2489, 0.4, 0.25, 0.375, 0.25, 0.375, 0.3246, 0.4, 0.3246, 0.4, 0.5, 0.375, 0.5, 0.375, 0.7199, 0.4, 0.7199, 0.4, 0.75, 0.375, 0.75, 0.375, 0.9254, 0.4, 0.9254, 0.4, 1.0, 0.375, 1.0, 0.375, 0.5, 0.4, 0.5, 0.4, 0.5011, 0.375, 0.5011, 0.375, 0.5089, 0.4, 0.5089, 0.4, 0.5167, 0.375, 0.5167, 0.375, 0.5167, 0.4, 0.5167, 0.4, 0.5324, 0.375, 0.5324, 0.375, 0.5324, 0.4, 0.5324, 0.4, 0.548, 0.375, 0.548, 0.375, 0.548, 0.4, 0.548, 0.4, 0.5636, 0.375, 0.5636, 0.375, 0.5636, 0.4, 0.5636, 0.4, 0.5792, 0.375, 0.5792, 0.375, 0.5792, 0.4, 0.5792, 0.4, 0.5949, 0.375, 0.5949, 0.375, 0.5949, 0.4, 0.5949, 0.4, 0.6105, 0.375, 0.6105, 0.375, 0.6105, 0.4, 0.6105, 0.4, 0.6261, 0.375, 0.6261, 0.375, 0.6261, 0.4, 0.6261, 0.4, 0.6417, 0.375, 0.6417, 0.375, 0.6417, 0.4, 0.6417, 0.4, 0.6574, 0.375, 0.6574, 0.375, 0.6574, 0.4, 0.6574, 0.4, 0.673, 0.375, 0.673, 0.375, 0.673, 0.4, 0.673, 0.4, 0.6886, 0.375, 0.6886, 0.375, 0.6886, 0.4, 0.6886, 0.4, 0.7042, 0.375, 0.7042, 0.375, 0.7042, 0.4, 0.7042, 0.4, 0.7199, 0.375, 0.7199, 0.375, 0.0, 0.4, 0.0, 0.4, 0.03014, 0.375, 0.03014, 0.375, 0.03014, 0.4, 0.03014, 0.4, 0.04577, 0.375, 0.04577, 0.375, 0.04577, 0.4, 0.04577, 0.4, 0.06139, 0.375, 0.06139, 0.375, 0.06139, 0.4, 0.06139, 0.4, 0.07702, 0.375, 0.07702, 0.375, 0.07702, 0.4, 0.07702, 0.4, 0.09264, 0.375, 0.09264, 0.375, 0.09264, 0.4, 0.09264, 0.4, 0.1083, 0.375, 0.1083, 0.375, 0.1083, 0.4, 0.1083, 0.4, 0.1239, 0.375, 0.1239, 0.375, 0.1239, 0.4, 0.1239, 0.4, 0.1395, 0.375, 0.1395, 0.375, 0.1395, 0.4, 0.1395, 0.4, 0.1551, 0.375, 0.1551, 0.375, 0.1551, 0.4, 0.1551, 0.4, 0.1708, 0.375, 0.1708, 0.375, 0.1708, 0.4, 0.1708, 0.4, 0.1864, 0.375, 0.1864, 0.375, 0.1864, 0.4, 0.1864, 0.4, 0.202, 0.375, 0.202, 0.375, 0.202, 0.4, 0.202, 0.4, 0.2176, 0.375, 0.2176, 0.375, 0.2176, 0.4, 0.2176, 0.4, 0.2333, 0.375, 0.2333, 0.375, 0.2411, 0.4, 0.2411, 0.4, 0.2489, 0.375, 0.2489, 0.475, 0.2411, 0.475, 0.2489, 0.4, 0.2489, 0.4, 0.2411, 0.375, 0.2333, 0.4, 0.2333, 0.4, 0.2411, 0.375, 0.2411, 0.375, 0.5011, 0.4, 0.5011, 0.4, 0.5089, 0.375, 0.5089, 0.625, 0.5011, 0.8004, 0.5011, 0.8004, 0.5089, 0.625, 0.5089, 0.125, 0.5011, 0.1996, 0.5011, 0.1996, 0.5089, 0.125, 0.5089, 0.475, 0.5011, 0.475, 0.5089, 0.4, 0.5089, 0.4, 0.5011, 0.1996, 0.5011, 0.375, 0.5011, 0.375, 0.5089, 0.1996, 0.5089, 0.8004, 0.5011, 0.875, 0.5011, 0.875, 0.5089, 0.8004, 0.5089, 0.575, 0.2489, 0.625, 0.2489, 0.6206, 0.2493, 0.5794, 0.2493, 0.625, 0.2489, 0.625, 0.25, 0.6206, 0.2496, 0.6206, 0.2493, 0.625, 0.25, 0.575, 0.25, 0.5794, 0.2496, 0.6206, 0.2496, 0.575, 0.25, 0.575, 0.2489, 0.5794, 0.2493, 0.5794, 0.2496, 0.575, 0.7199, 0.625, 0.7199, 0.6206, 0.731, 0.5794, 0.731, 0.625, 0.7199, 0.625, 0.75, 0.6206, 0.7388, 0.6206, 0.731, 0.625, 0.75, 0.575, 0.75, 0.5794, 0.7388, 0.6206, 0.7388, 0.575, 0.75, 0.575, 0.7199, 0.5794, 0.731, 0.5794, 0.7388, 0.575, 0.5, 0.625, 0.5, 0.6206, 0.5004, 0.5794, 0.5004, 0.625, 0.5, 0.625, 0.5011, 0.6206, 0.5007, 0.6206, 0.5004, 0.625, 0.5011, 0.575, 0.5011, 0.5794, 0.5007, 0.6206, 0.5007, 0.575, 0.5011, 0.575, 0.5, 0.5794, 0.5004, 0.5794, 0.5007, 0.575, 0.5089, 0.625, 0.5089, 0.6206, 0.5118, 0.5794, 0.5118, 0.625, 0.5089, 0.625, 0.5167, 0.6206, 0.5138, 0.6206, 0.5118, 0.625, 0.5167, 0.575, 0.5167, 0.5794, 0.5138, 0.6206, 0.5138, 0.575, 0.5167, 0.575, 0.5089, 0.5794, 0.5118, 0.5794, 0.5138, 0.575, 0.5167, 0.625, 0.5167, 0.6206, 0.5225, 0.5794, 0.5225, 0.625, 0.5167, 0.625, 0.5324, 0.6206, 0.5266, 0.6206, 0.5225, 0.625, 0.5324, 0.575, 0.5324, 0.5794, 0.5266, 0.6206, 0.5266, 0.575, 0.5324, 0.575, 0.5167, 0.5794, 0.5225, 0.5794, 0.5266, 0.575, 0.548, 0.625, 0.548, 0.6206, 0.5538, 0.5794, 0.5538, 0.625, 0.548, 0.625, 0.5636, 0.6206, 0.5578, 0.6206, 0.5538, 0.625, 0.5636, 0.575, 0.5636, 0.5794, 0.5578, 0.6206, 0.5578, 0.575, 0.5636, 0.575, 0.548, 0.5794, 0.5538, 0.5794, 0.5578, 0.575, 0.5636, 0.625, 0.5636, 0.6206, 0.5694, 0.5794, 0.5694, 0.625, 0.5636, 0.625, 0.5792, 0.6206, 0.5734, 0.6206, 0.5694, 0.625, 0.5792, 0.575, 0.5792, 0.5794, 0.5734, 0.6206, 0.5734, 0.575, 0.5792, 0.575, 0.5636, 0.5794, 0.5694, 0.5794, 0.5734, 0.575, 0.5792, 0.625, 0.5792, 0.6206, 0.585, 0.5794, 0.585, 0.625, 0.5792, 0.625, 0.5949, 0.6206, 0.5891, 0.6206, 0.585, 0.625, 0.5949, 0.575, 0.5949, 0.5794, 0.5891, 0.6206, 0.5891, 0.575, 0.5949, 0.575, 0.5792, 0.5794, 0.585, 0.5794, 0.5891, 0.575, 0.5949, 0.625, 0.5949, 0.6206, 0.6007, 0.5794, 0.6007, 0.625, 0.5949, 0.625, 0.6105, 0.6206, 0.6047, 0.6206, 0.6007, 0.625, 0.6105, 0.575, 0.6105, 0.5794, 0.6047, 0.6206, 0.6047, 0.575, 0.6105, 0.575, 0.5949, 0.5794, 0.6007, 0.5794, 0.6047, 0.575, 0.6105, 0.625, 0.6105, 0.6206, 0.6163, 0.5794, 0.6163, 0.625, 0.6105, 0.625, 0.6261, 0.6206, 0.6203, 0.6206, 0.6163, 0.625, 0.6261, 0.575, 0.6261, 0.5794, 0.6203, 0.6206, 0.6203, 0.575, 0.6261, 0.575, 0.6105, 0.5794, 0.6163, 0.5794, 0.6203, 0.575, 0.6261, 0.625, 0.6261, 0.6206, 0.6319, 0.5794, 0.6319, 0.625, 0.6261, 0.625, 0.6417, 0.6206, 0.6359, 0.6206, 0.6319, 0.625, 0.6417, 0.575, 0.6417, 0.5794, 0.6359, 0.6206, 0.6359, 0.575, 0.6417, 0.575, 0.6261, 0.5794, 0.6319, 0.5794, 0.6359, 0.575, 0.6417, 0.625, 0.6417, 0.6206, 0.6475, 0.5794, 0.6475, 0.625, 0.6417, 0.625, 0.6574, 0.6206, 0.6516, 0.6206, 0.6475, 0.625, 0.6574, 0.575, 0.6574, 0.5794, 0.6516, 0.6206, 0.6516, 0.575, 0.6574, 0.575, 0.6417, 0.5794, 0.6475, 0.5794, 0.6516, 0.575, 0.6574, 0.625, 0.6574, 0.6206, 0.6632, 0.5794, 0.6632, 0.625, 0.6574, 0.625, 0.673, 0.6206, 0.6672, 0.6206, 0.6632, 0.625, 0.673, 0.575, 0.673, 0.5794, 0.6672, 0.6206, 0.6672, 0.575, 0.673, 0.575, 0.6574, 0.5794, 0.6632, 0.5794, 0.6672, 0.575, 0.673, 0.625, 0.673, 0.6206, 0.6788, 0.5794, 0.6788, 0.625, 0.673, 0.625, 0.6886, 0.6206, 0.6828, 0.6206, 0.6788, 0.625, 0.6886, 0.575, 0.6886, 0.5794, 0.6828, 0.6206, 0.6828, 0.575, 0.6886, 0.575, 0.673, 0.5794, 0.6788, 0.5794, 0.6828, 0.575, 0.7042, 0.625, 0.7042, 0.6206, 0.71, 0.5794, 0.71, 0.625, 0.7042, 0.625, 0.7199, 0.6206, 0.7141, 0.6206, 0.71, 0.625, 0.7199, 0.575, 0.7199, 0.5794, 0.7141, 0.6206, 0.7141, 0.575, 0.7199, 0.575, 0.7042, 0.5794, 0.71, 0.5794, 0.7141, 0.575, 0.0, 0.625, 0.0, 0.6206, 0.01119, 0.5794, 0.01119, 0.625, 0.0, 0.625, 0.03014, 0.6206, 0.01895, 0.6206, 0.01119, 0.625, 0.03014, 0.575, 0.03014, 0.5794, 0.01895, 0.6206, 0.01895, 0.575, 0.03014, 0.575, 0.0, 0.5794, 0.01119, 0.5794, 0.01895, 0.575, 0.03014, 0.625, 0.03014, 0.6206, 0.03594, 0.5794, 0.03594, 0.625, 0.03014, 0.625, 0.04577, 0.6206, 0.03997, 0.6206, 0.03594, 0.625, 0.04577, 0.575, 0.04577, 0.5794, 0.03997, 0.6206, 0.03997, 0.575, 0.04577, 0.575, 0.03014, 0.5794, 0.03594, 0.5794, 0.03997, 0.575, 0.04577, 0.625, 0.04577, 0.6206, 0.05041, 0.5794, 0.05041, 0.625, 0.04577, 0.625, 0.06139, 0.6206, 0.05675, 0.6206, 0.05041, 0.625, 0.06139, 0.575, 0.06139, 0.5794, 0.05675, 0.6206, 0.05675, 0.575, 0.06139, 0.575, 0.04577, 0.5794, 0.05041, 0.5794, 0.05675, 0.575, 0.06139, 0.625, 0.06139, 0.6206, 0.06719, 0.5794, 0.06719, 0.625, 0.06139, 0.625, 0.07702, 0.6206, 0.07122, 0.6206, 0.06719, 0.625, 0.07702, 0.575, 0.07702, 0.5794, 0.07122, 0.6206, 0.07122, 0.575, 0.07702, 0.575, 0.06139, 0.5794, 0.06719, 0.5794, 0.07122, 0.575, 0.07702, 0.625, 0.07702, 0.6206, 0.08282, 0.5794, 0.08282, 0.625, 0.07702, 0.625, 0.09264, 0.6206, 0.08684, 0.6206, 0.08282, 0.625, 0.09264, 0.575, 0.09264, 0.5794, 0.08684, 0.6206, 0.08684, 0.575, 0.09264, 0.575, 0.07702, 0.5794, 0.08282, 0.5794, 0.08684, 0.575, 0.09264, 0.625, 0.09264, 0.6206, 0.09844, 0.5794, 0.09844, 0.625, 0.09264, 0.625, 0.1083, 0.6206, 0.1025, 0.6206, 0.09844, 0.625, 0.1083, 0.575, 0.1083, 0.5794, 0.1025, 0.6206, 0.1025, 0.575, 0.1083, 0.575, 0.09264, 0.5794, 0.09844, 0.5794, 0.1025, 0.575, 0.1083, 0.625, 0.1083, 0.6206, 0.1141, 0.5794, 0.1141, 0.625, 0.1083, 0.625, 0.1239, 0.6206, 0.1181, 0.6206, 0.1141, 0.625, 0.1239, 0.575, 0.1239, 0.5794, 0.1181, 0.6206, 0.1181, 0.575, 0.1239, 0.575, 0.1083, 0.5794, 0.1141, 0.5794, 0.1181, 0.575, 0.1239, 0.625, 0.1239, 0.6206, 0.1297, 0.5794, 0.1297, 0.625, 0.1239, 0.625, 0.1395, 0.6206, 0.1337, 0.6206, 0.1297, 0.625, 0.1395, 0.575, 0.1395, 0.5794, 0.1337, 0.6206, 0.1337, 0.575, 0.1395, 0.575, 0.1239, 0.5794, 0.1297, 0.5794, 0.1337, 0.575, 0.1395, 0.625, 0.1395, 0.6206, 0.1453, 0.5794, 0.1453, 0.625, 0.1395, 0.625, 0.1551, 0.6206, 0.1493, 0.6206, 0.1453, 0.625, 0.1551, 0.575, 0.1551, 0.5794, 0.1493, 0.6206, 0.1493, 0.575, 0.1551, 0.575, 0.1395, 0.5794, 0.1453, 0.5794, 0.1493, 0.575, 0.1551, 0.625, 0.1551, 0.6206, 0.1609, 0.5794, 0.1609, 0.625, 0.1551, 0.625, 0.1708, 0.6206, 0.165, 0.6206, 0.1609, 0.625, 0.1708, 0.575, 0.1708, 0.5794, 0.165, 0.6206, 0.165, 0.575, 0.1708, 0.575, 0.1551, 0.5794, 0.1609, 0.5794, 0.165, 0.575, 0.1708, 0.625, 0.1708, 0.6206, 0.1766, 0.5794, 0.1766, 0.625, 0.1708, 0.625, 0.1864, 0.6206, 0.1806, 0.6206, 0.1766, 0.625, 0.1864, 0.575, 0.1864, 0.5794, 0.1806, 0.6206, 0.1806, 0.575, 0.1864, 0.575, 0.1708, 0.5794, 0.1766, 0.5794, 0.1806, 0.575, 0.1864, 0.625, 0.1864, 0.6206, 0.1922, 0.5794, 0.1922, 0.625, 0.1864, 0.625, 0.202, 0.6206, 0.1962, 0.6206, 0.1922, 0.625, 0.202, 0.575, 0.202, 0.5794, 0.1962, 0.6206, 0.1962, 0.575, 0.202, 0.575, 0.1864, 0.5794, 0.1922, 0.5794, 0.1962, 0.575, 0.202, 0.625, 0.202, 0.6206, 0.2067, 0.5794, 0.2067, 0.625, 0.202, 0.625, 0.2176, 0.6206, 0.213, 0.6206, 0.2067, 0.625, 0.2176, 0.575, 0.2176, 0.5794, 0.213, 0.6206, 0.213, 0.575, 0.2176, 0.575, 0.202, 0.5794, 0.2067, 0.5794, 0.213, 0.575, 0.2176, 0.625, 0.2176, 0.6206, 0.2234, 0.5794, 0.2234, 0.625, 0.2176, 0.625, 0.2333, 0.6206, 0.2275, 0.6206, 0.2234, 0.625, 0.2333, 0.575, 0.2333, 0.5794, 0.2275, 0.6206, 0.2275, 0.575, 0.2333, 0.575, 0.2176, 0.5794, 0.2234, 0.5794, 0.2275, 0.575, 0.2411, 0.625, 0.2411, 0.6206, 0.244, 0.5794, 0.244, 0.625, 0.2411, 0.625, 0.2489, 0.6206, 0.246, 0.6206, 0.244, 0.625, 0.2489, 0.575, 0.2489, 0.5794, 0.246, 0.6206, 0.246, 0.575, 0.2489, 0.575, 0.2411, 0.5794, 0.244, 0.5794, 0.246, 0.475, 0.2176, 0.475, 0.2333, 0.4684, 0.2275, 0.4684, 0.2234, 0.475, 0.2333, 0.4, 0.2333, 0.4066, 0.2275, 0.4684, 0.2275, 0.4, 0.2333, 0.4, 0.2176, 0.4066, 0.2234, 0.4066, 0.2275, 0.4, 0.2176, 0.475, 0.2176, 0.4684, 0.2234, 0.4066, 0.2234, 0.475, 0.2411, 0.525, 0.2411, 0.5206, 0.244, 0.4794, 0.244, 0.525, 0.2411, 0.525, 0.2489, 0.5206, 0.246, 0.5206, 0.244, 0.525, 0.2489, 0.475, 0.2489, 0.4794, 0.246, 0.5206, 0.246, 0.475, 0.2489, 0.475, 0.2411, 0.4794, 0.244, 0.4794, 0.246, 0.525, 0.2411, 0.575, 0.2411, 0.5706, 0.244, 0.5294, 0.244, 0.575, 0.2411, 0.575, 0.2489, 0.5706, 0.246, 0.5706, 0.244, 0.575, 0.2489, 0.525, 0.2489, 0.5294, 0.246, 0.5706, 0.246, 0.525, 0.2489, 0.525, 0.2411, 0.5294, 0.244, 0.5294, 0.246, 0.475, 0.202, 0.475, 0.2176, 0.4684, 0.213, 0.4684, 0.2067, 0.475, 0.2176, 0.4, 0.2176, 0.4066, 0.213, 0.4684, 0.213, 0.4, 0.2176, 0.4, 0.202, 0.4066, 0.2067, 0.4066, 0.213, 0.4, 0.202, 0.475, 0.202, 0.4684, 0.2067, 0.4066, 0.2067, 0.475, 0.2176, 0.525, 0.2176, 0.5206, 0.2234, 0.4794, 0.2234, 0.525, 0.2176, 0.525, 0.2333, 0.5206, 0.2275, 0.5206, 0.2234, 0.525, 0.2333, 0.475, 0.2333, 0.4794, 0.2275, 0.5206, 0.2275, 0.475, 0.2333, 0.475, 0.2176, 0.4794, 0.2234, 0.4794, 0.2275, 0.525, 0.2176, 0.575, 0.2176, 0.5706, 0.2234, 0.5294, 0.2234, 0.575, 0.2176, 0.575, 0.2333, 0.5706, 0.2275, 0.5706, 0.2234, 0.575, 0.2333, 0.525, 0.2333, 0.5294, 0.2275, 0.5706, 0.2275, 0.525, 0.2333, 0.525, 0.2176, 0.5294, 0.2234, 0.5294, 0.2275, 0.475, 0.1864, 0.475, 0.202, 0.4684, 0.1962, 0.4684, 0.1922, 0.475, 0.202, 0.4, 0.202, 0.4066, 0.1962, 0.4684, 0.1962, 0.4, 0.202, 0.4, 0.1864, 0.4066, 0.1922, 0.4066, 0.1962, 0.4, 0.1864, 0.475, 0.1864, 0.4684, 0.1922, 0.4066, 0.1922, 0.475, 0.202, 0.525, 0.202, 0.5206, 0.2067, 0.4794, 0.2067, 0.525, 0.202, 0.525, 0.2176, 0.5206, 0.213, 0.5206, 0.2067, 0.525, 0.2176, 0.475, 0.2176, 0.4794, 0.213, 0.5206, 0.213, 0.475, 0.2176, 0.475, 0.202, 0.4794, 0.2067, 0.4794, 0.213, 0.525, 0.202, 0.575, 0.202, 0.5706, 0.2067, 0.5294, 0.2067, 0.575, 0.202, 0.575, 0.2176, 0.5706, 0.213, 0.5706, 0.2067, 0.575, 0.2176, 0.525, 0.2176, 0.5294, 0.213, 0.5706, 0.213, 0.525, 0.2176, 0.525, 0.202, 0.5294, 0.2067, 0.5294, 0.213, 0.475, 0.1708, 0.475, 0.1864, 0.4684, 0.1806, 0.4684, 0.1766, 0.475, 0.1864, 0.4, 0.1864, 0.4066, 0.1806, 0.4684, 0.1806, 0.4, 0.1864, 0.4, 0.1708, 0.4066, 0.1766, 0.4066, 0.1806, 0.4, 0.1708, 0.475, 0.1708, 0.4684, 0.1766, 0.4066, 0.1766, 0.475, 0.1864, 0.525, 0.1864, 0.5206, 0.1922, 0.4794, 0.1922, 0.525, 0.1864, 0.525, 0.202, 0.5206, 0.1962, 0.5206, 0.1922, 0.525, 0.202, 0.475, 0.202, 0.4794, 0.1962, 0.5206, 0.1962, 0.475, 0.202, 0.475, 0.1864, 0.4794, 0.1922, 0.4794, 0.1962, 0.525, 0.1864, 0.575, 0.1864, 0.5706, 0.1922, 0.5294, 0.1922, 0.575, 0.1864, 0.575, 0.202, 0.5706, 0.1962, 0.5706, 0.1922, 0.575, 0.202, 0.525, 0.202, 0.5294, 0.1962, 0.5706, 0.1962, 0.525, 0.202, 0.525, 0.1864, 0.5294, 0.1922, 0.5294, 0.1962, 0.475, 0.1551, 0.475, 0.1708, 0.4684, 0.165, 0.4684, 0.1609, 0.475, 0.1708, 0.4, 0.1708, 0.4066, 0.165, 0.4684, 0.165, 0.4, 0.1708, 0.4, 0.1551, 0.4066, 0.1609, 0.4066, 0.165, 0.4, 0.1551, 0.475, 0.1551, 0.4684, 0.1609, 0.4066, 0.1609, 0.475, 0.1708, 0.525, 0.1708, 0.5206, 0.1766, 0.4794, 0.1766, 0.525, 0.1708, 0.525, 0.1864, 0.5206, 0.1806, 0.5206, 0.1766, 0.525, 0.1864, 0.475, 0.1864, 0.4794, 0.1806, 0.5206, 0.1806, 0.475, 0.1864, 0.475, 0.1708, 0.4794, 0.1766, 0.4794, 0.1806, 0.525, 0.1708, 0.575, 0.1708, 0.5706, 0.1766, 0.5294, 0.1766, 0.575, 0.1708, 0.575, 0.1864, 0.5706, 0.1806, 0.5706, 0.1766, 0.575, 0.1864, 0.525, 0.1864, 0.5294, 0.1806, 0.5706, 0.1806, 0.525, 0.1864, 0.525, 0.1708, 0.5294, 0.1766, 0.5294, 0.1806, 0.475, 0.1395, 0.475, 0.1551, 0.4684, 0.1493, 0.4684, 0.1453, 0.475, 0.1551, 0.4, 0.1551, 0.4066, 0.1493, 0.4684, 0.1493, 0.4, 0.1551, 0.4, 0.1395, 0.4066, 0.1453, 0.4066, 0.1493, 0.4, 0.1395, 0.475, 0.1395, 0.4684, 0.1453, 0.4066, 0.1453, 0.475, 0.1551, 0.525, 0.1551, 0.5206, 0.1609, 0.4794, 0.1609, 0.525, 0.1551, 0.525, 0.1708, 0.5206, 0.165, 0.5206, 0.1609, 0.525, 0.1708, 0.475, 0.1708, 0.4794, 0.165, 0.5206, 0.165, 0.475, 0.1708, 0.475, 0.1551, 0.4794, 0.1609, 0.4794, 0.165, 0.525, 0.1551, 0.575, 0.1551, 0.5706, 0.1609, 0.5294, 0.1609, 0.575, 0.1551, 0.575, 0.1708, 0.5706, 0.165, 0.5706, 0.1609, 0.575, 0.1708, 0.525, 0.1708, 0.5294, 0.165, 0.5706, 0.165, 0.525, 0.1708, 0.525, 0.1551, 0.5294, 0.1609, 0.5294, 0.165, 0.475, 0.1239, 0.475, 0.1395, 0.4684, 0.1337, 0.4684, 0.1297, 0.475, 0.1395, 0.4, 0.1395, 0.4066, 0.1337, 0.4684, 0.1337, 0.4, 0.1395, 0.4, 0.1239, 0.4066, 0.1297, 0.4066, 0.1337, 0.4, 0.1239, 0.475, 0.1239, 0.4684, 0.1297, 0.4066, 0.1297, 0.475, 0.1395, 0.525, 0.1395, 0.5206, 0.1453, 0.4794, 0.1453, 0.525, 0.1395, 0.525, 0.1551, 0.5206, 0.1493, 0.5206, 0.1453, 0.525, 0.1551, 0.475, 0.1551, 0.4794, 0.1493, 0.5206, 0.1493, 0.475, 0.1551, 0.475, 0.1395, 0.4794, 0.1453, 0.4794, 0.1493, 0.525, 0.1395, 0.575, 0.1395, 0.5706, 0.1453, 0.5294, 0.1453, 0.575, 0.1395, 0.575, 0.1551, 0.5706, 0.1493, 0.5706, 0.1453, 0.575, 0.1551, 0.525, 0.1551, 0.5294, 0.1493, 0.5706, 0.1493, 0.525, 0.1551, 0.525, 0.1395, 0.5294, 0.1453, 0.5294, 0.1493, 0.475, 0.1083, 0.475, 0.1239, 0.4684, 0.1181, 0.4684, 0.1141, 0.475, 0.1239, 0.4, 0.1239, 0.4066, 0.1181, 0.4684, 0.1181, 0.4, 0.1239, 0.4, 0.1083, 0.4066, 0.1141, 0.4066, 0.1181, 0.4, 0.1083, 0.475, 0.1083, 0.4684, 0.1141, 0.4066, 0.1141, 0.475, 0.1239, 0.525, 0.1239, 0.5206, 0.1297, 0.4794, 0.1297, 0.525, 0.1239, 0.525, 0.1395, 0.5206, 0.1337, 0.5206, 0.1297, 0.525, 0.1395, 0.475, 0.1395, 0.4794, 0.1337, 0.5206, 0.1337, 0.475, 0.1395, 0.475, 0.1239, 0.4794, 0.1297, 0.4794, 0.1337, 0.525, 0.1239, 0.575, 0.1239, 0.5706, 0.1297, 0.5294, 0.1297, 0.575, 0.1239, 0.575, 0.1395, 0.5706, 0.1337, 0.5706, 0.1297, 0.575, 0.1395, 0.525, 0.1395, 0.5294, 0.1337, 0.5706, 0.1337, 0.525, 0.1395, 0.525, 0.1239, 0.5294, 0.1297, 0.5294, 0.1337, 0.475, 0.09264, 0.475, 0.1083, 0.4684, 0.1025, 0.4684, 0.09844, 0.475, 0.1083, 0.4, 0.1083, 0.4066, 0.1025, 0.4684, 0.1025, 0.4, 0.1083, 0.4, 0.09264, 0.4066, 0.09844, 0.4066, 0.1025, 0.4, 0.09264, 0.475, 0.09264, 0.4684, 0.09844, 0.4066, 0.09844, 0.475, 0.1083, 0.525, 0.1083, 0.5206, 0.1141, 0.4794, 0.1141, 0.525, 0.1083, 0.525, 0.1239, 0.5206, 0.1181, 0.5206, 0.1141, 0.525, 0.1239, 0.475, 0.1239, 0.4794, 0.1181, 0.5206, 0.1181, 0.475, 0.1239, 0.475, 0.1083, 0.4794, 0.1141, 0.4794, 0.1181, 0.525, 0.1083, 0.575, 0.1083, 0.5706, 0.1141, 0.5294, 0.1141, 0.575, 0.1083, 0.575, 0.1239, 0.5706, 0.1181, 0.5706, 0.1141, 0.575, 0.1239, 0.525, 0.1239, 0.5294, 0.1181, 0.5706, 0.1181, 0.525, 0.1239, 0.525, 0.1083, 0.5294, 0.1141, 0.5294, 0.1181, 0.475, 0.07702, 0.475, 0.09264, 0.4684, 0.08684, 0.4684, 0.08282, 0.475, 0.09264, 0.4, 0.09264, 0.4066, 0.08684, 0.4684, 0.08684, 0.4, 0.09264, 0.4, 0.07702, 0.4066, 0.08282, 0.4066, 0.08684, 0.4, 0.07702, 0.475, 0.07702, 0.4684, 0.08282, 0.4066, 0.08282, 0.475, 0.09264, 0.525, 0.09264, 0.5206, 0.09844, 0.4794, 0.09844, 0.525, 0.09264, 0.525, 0.1083, 0.5206, 0.1025, 0.5206, 0.09844, 0.525, 0.1083, 0.475, 0.1083, 0.4794, 0.1025, 0.5206, 0.1025, 0.475, 0.1083, 0.475, 0.09264, 0.4794, 0.09844, 0.4794, 0.1025, 0.525, 0.09264, 0.575, 0.09264, 0.5706, 0.09844, 0.5294, 0.09844, 0.575, 0.09264, 0.575, 0.1083, 0.5706, 0.1025, 0.5706, 0.09844, 0.575, 0.1083, 0.525, 0.1083, 0.5294, 0.1025, 0.5706, 0.1025, 0.525, 0.1083, 0.525, 0.09264, 0.5294, 0.09844, 0.5294, 0.1025, 0.475, 0.06139, 0.475, 0.07702, 0.4684, 0.07122, 0.4684, 0.06719, 0.475, 0.07702, 0.4, 0.07702, 0.4066, 0.07122, 0.4684, 0.07122, 0.4, 0.07702, 0.4, 0.06139, 0.4066, 0.06719, 0.4066, 0.07122, 0.4, 0.06139, 0.475, 0.06139, 0.4684, 0.06719, 0.4066, 0.06719, 0.475, 0.07702, 0.525, 0.07702, 0.5206, 0.08282, 0.4794, 0.08282, 0.525, 0.07702, 0.525, 0.09264, 0.5206, 0.08684, 0.5206, 0.08282, 0.525, 0.09264, 0.475, 0.09264, 0.4794, 0.08684, 0.5206, 0.08684, 0.475, 0.09264, 0.475, 0.07702, 0.4794, 0.08282, 0.4794, 0.08684, 0.525, 0.07702, 0.575, 0.07702, 0.5706, 0.08282, 0.5294, 0.08282, 0.575, 0.07702, 0.575, 0.09264, 0.5706, 0.08684, 0.5706, 0.08282, 0.575, 0.09264, 0.525, 0.09264, 0.5294, 0.08684, 0.5706, 0.08684, 0.525, 0.09264, 0.525, 0.07702, 0.5294, 0.08282, 0.5294, 0.08684, 0.475, 0.04577, 0.475, 0.06139, 0.4684, 0.05675, 0.4684, 0.05041, 0.475, 0.06139, 0.4, 0.06139, 0.4066, 0.05675, 0.4684, 0.05675, 0.4, 0.06139, 0.4, 0.04577, 0.4066, 0.05041, 0.4066, 0.05675, 0.4, 0.04577, 0.475, 0.04577, 0.4684, 0.05041, 0.4066, 0.05041, 0.475, 0.06139, 0.525, 0.06139, 0.5206, 0.06719, 0.4794, 0.06719, 0.525, 0.06139, 0.525, 0.07702, 0.5206, 0.07122, 0.5206, 0.06719, 0.525, 0.07702, 0.475, 0.07702, 0.4794, 0.07122, 0.5206, 0.07122, 0.475, 0.07702, 0.475, 0.06139, 0.4794, 0.06719, 0.4794, 0.07122, 0.525, 0.06139, 0.575, 0.06139, 0.5706, 0.06719, 0.5294, 0.06719, 0.575, 0.06139, 0.575, 0.07702, 0.5706, 0.07122, 0.5706, 0.06719, 0.575, 0.07702, 0.525, 0.07702, 0.5294, 0.07122, 0.5706, 0.07122, 0.525, 0.07702, 0.525, 0.06139, 0.5294, 0.06719, 0.5294, 0.07122, 0.475, 0.03014, 0.475, 0.04577, 0.4684, 0.03997, 0.4684, 0.03594, 0.475, 0.04577, 0.4, 0.04577, 0.4066, 0.03997, 0.4684, 0.03997, 0.4, 0.04577, 0.4, 0.03014, 0.4066, 0.03594, 0.4066, 0.03997, 0.4, 0.03014, 0.475, 0.03014, 0.4684, 0.03594, 0.4066, 0.03594, 0.475, 0.04577, 0.525, 0.04577, 0.5206, 0.05041, 0.4794, 0.05041, 0.525, 0.04577, 0.525, 0.06139, 0.5206, 0.05675, 0.5206, 0.05041, 0.525, 0.06139, 0.475, 0.06139, 0.4794, 0.05675, 0.5206, 0.05675, 0.475, 0.06139, 0.475, 0.04577, 0.4794, 0.05041, 0.4794, 0.05675, 0.525, 0.04577, 0.575, 0.04577, 0.5706, 0.05041, 0.5294, 0.05041, 0.575, 0.04577, 0.575, 0.06139, 0.5706, 0.05675, 0.5706, 0.05041, 0.575, 0.06139, 0.525, 0.06139, 0.5294, 0.05675, 0.5706, 0.05675, 0.525, 0.06139, 0.525, 0.04577, 0.5294, 0.05041, 0.5294, 0.05675, 0.4, 0.0, 0.475, 0.0, 0.4684, 0.01119, 0.4066, 0.01119, 0.475, 0.0, 0.475, 0.03014, 0.4684, 0.01895, 0.4684, 0.01119, 0.475, 0.03014, 0.4, 0.03014, 0.4066, 0.01895, 0.4684, 0.01895, 0.4, 0.03014, 0.4, 0.0, 0.4066, 0.01119, 0.4066, 0.01895, 0.475, 0.03014, 0.525, 0.03014, 0.5206, 0.03594, 0.4794, 0.03594, 0.525, 0.03014, 0.525, 0.04577, 0.5206, 0.03997, 0.5206, 0.03594, 0.525, 0.04577, 0.475, 0.04577, 0.4794, 0.03997, 0.5206, 0.03997, 0.475, 0.04577, 0.475, 0.03014, 0.4794, 0.03594, 0.4794, 0.03997, 0.525, 0.03014, 0.575, 0.03014, 0.5706, 0.03594, 0.5294, 0.03594, 0.575, 0.03014, 0.575, 0.04577, 0.5706, 0.03997, 0.5706, 0.03594, 0.575, 0.04577, 0.525, 0.04577, 0.5294, 0.03997, 0.5706, 0.03997, 0.525, 0.04577, 0.525, 0.03014, 0.5294, 0.03594, 0.5294, 0.03997, 0.475, 0.7042, 0.475, 0.7199, 0.4684, 0.7141, 0.4684, 0.71, 0.475, 0.7199, 0.4, 0.7199, 0.4066, 0.7141, 0.4684, 0.7141, 0.4, 0.7199, 0.4, 0.7042, 0.4066, 0.71, 0.4066, 0.7141, 0.4, 0.7042, 0.475, 0.7042, 0.4684, 0.71, 0.4066, 0.71, 0.475, 0.0, 0.525, 0.0, 0.5206, 0.01119, 0.4794, 0.01119, 0.525, 0.0, 0.525, 0.03014, 0.5206, 0.01895, 0.5206, 0.01119, 0.525, 0.03014, 0.475, 0.03014, 0.4794, 0.01895, 0.5206, 0.01895, 0.475, 0.03014, 0.475, 0.0, 0.4794, 0.01119, 0.4794, 0.01895, 0.525, 0.0, 0.575, 0.0, 0.5706, 0.01119, 0.5294, 0.01119, 0.575, 0.0, 0.575, 0.03014, 0.5706, 0.01895, 0.5706, 0.01119, 0.575, 0.03014, 0.525, 0.03014, 0.5294, 0.01895, 0.5706, 0.01895, 0.525, 0.03014, 0.525, 0.0, 0.5294, 0.01119, 0.5294, 0.01895, 0.475, 0.7042, 0.525, 0.7042, 0.5206, 0.71, 0.4794, 0.71, 0.525, 0.7042, 0.525, 0.7199, 0.5206, 0.7141, 0.5206, 0.71, 0.525, 0.7199, 0.475, 0.7199, 0.4794, 0.7141, 0.5206, 0.7141, 0.475, 0.7199, 0.475, 0.7042, 0.4794, 0.71, 0.4794, 0.7141, 0.525, 0.7042, 0.575, 0.7042, 0.5706, 0.71, 0.5294, 0.71, 0.575, 0.7042, 0.575, 0.7199, 0.5706, 0.7141, 0.5706, 0.71, 0.575, 0.7199, 0.525, 0.7199, 0.5294, 0.7141, 0.5706, 0.7141, 0.525, 0.7199, 0.525, 0.7042, 0.5294, 0.71, 0.5294, 0.7141, 0.475, 0.673, 0.475, 0.6886, 0.4684, 0.6828, 0.4684, 0.6788, 0.475, 0.6886, 0.4, 0.6886, 0.4066, 0.6828, 0.4684, 0.6828, 0.4, 0.6886, 0.4, 0.673, 0.4066, 0.6788, 0.4066, 0.6828, 0.4, 0.673, 0.475, 0.673, 0.4684, 0.6788, 0.4066, 0.6788, 0.475, 0.6574, 0.475, 0.673, 0.4684, 0.6672, 0.4684, 0.6632, 0.475, 0.673, 0.4, 0.673, 0.4066, 0.6672, 0.4684, 0.6672, 0.4, 0.673, 0.4, 0.6574, 0.4066, 0.6632, 0.4066, 0.6672, 0.4, 0.6574, 0.475, 0.6574, 0.4684, 0.6632, 0.4066, 0.6632, 0.475, 0.673, 0.525, 0.673, 0.5206, 0.6788, 0.4794, 0.6788, 0.525, 0.673, 0.525, 0.6886, 0.5206, 0.6828, 0.5206, 0.6788, 0.525, 0.6886, 0.475, 0.6886, 0.4794, 0.6828, 0.5206, 0.6828, 0.475, 0.6886, 0.475, 0.673, 0.4794, 0.6788, 0.4794, 0.6828, 0.525, 0.673, 0.575, 0.673, 0.5706, 0.6788, 0.5294, 0.6788, 0.575, 0.673, 0.575, 0.6886, 0.5706, 0.6828, 0.5706, 0.6788, 0.575, 0.6886, 0.525, 0.6886, 0.5294, 0.6828, 0.5706, 0.6828, 0.525, 0.6886, 0.525, 0.673, 0.5294, 0.6788, 0.5294, 0.6828, 0.475, 0.6417, 0.475, 0.6574, 0.4684, 0.6516, 0.4684, 0.6475, 0.475, 0.6574, 0.4, 0.6574, 0.4066, 0.6516, 0.4684, 0.6516, 0.4, 0.6574, 0.4, 0.6417, 0.4066, 0.6475, 0.4066, 0.6516, 0.4, 0.6417, 0.475, 0.6417, 0.4684, 0.6475, 0.4066, 0.6475, 0.475, 0.6574, 0.525, 0.6574, 0.5206, 0.6632, 0.4794, 0.6632, 0.525, 0.6574, 0.525, 0.673, 0.5206, 0.6672, 0.5206, 0.6632, 0.525, 0.673, 0.475, 0.673, 0.4794, 0.6672, 0.5206, 0.6672, 0.475, 0.673, 0.475, 0.6574, 0.4794, 0.6632, 0.4794, 0.6672, 0.525, 0.6574, 0.575, 0.6574, 0.5706, 0.6632, 0.5294, 0.6632, 0.575, 0.6574, 0.575, 0.673, 0.5706, 0.6672, 0.5706, 0.6632, 0.575, 0.673, 0.525, 0.673, 0.5294, 0.6672, 0.5706, 0.6672, 0.525, 0.673, 0.525, 0.6574, 0.5294, 0.6632, 0.5294, 0.6672, 0.475, 0.6261, 0.475, 0.6417, 0.4684, 0.6359, 0.4684, 0.6319, 0.475, 0.6417, 0.4, 0.6417, 0.4066, 0.6359, 0.4684, 0.6359, 0.4, 0.6417, 0.4, 0.6261, 0.4066, 0.6319, 0.4066, 0.6359, 0.4, 0.6261, 0.475, 0.6261, 0.4684, 0.6319, 0.4066, 0.6319, 0.475, 0.6417, 0.525, 0.6417, 0.5206, 0.6475, 0.4794, 0.6475, 0.525, 0.6417, 0.525, 0.6574, 0.5206, 0.6516, 0.5206, 0.6475, 0.525, 0.6574, 0.475, 0.6574, 0.4794, 0.6516, 0.5206, 0.6516, 0.475, 0.6574, 0.475, 0.6417, 0.4794, 0.6475, 0.4794, 0.6516, 0.525, 0.6417, 0.575, 0.6417, 0.5706, 0.6475, 0.5294, 0.6475, 0.575, 0.6417, 0.575, 0.6574, 0.5706, 0.6516, 0.5706, 0.6475, 0.575, 0.6574, 0.525, 0.6574, 0.5294, 0.6516, 0.5706, 0.6516, 0.525, 0.6574, 0.525, 0.6417, 0.5294, 0.6475, 0.5294, 0.6516, 0.475, 0.6105, 0.475, 0.6261, 0.4684, 0.6203, 0.4684, 0.6163, 0.475, 0.6261, 0.4, 0.6261, 0.4066, 0.6203, 0.4684, 0.6203, 0.4, 0.6261, 0.4, 0.6105, 0.4066, 0.6163, 0.4066, 0.6203, 0.4, 0.6105, 0.475, 0.6105, 0.4684, 0.6163, 0.4066, 0.6163, 0.475, 0.6261, 0.525, 0.6261, 0.5206, 0.6319, 0.4794, 0.6319, 0.525, 0.6261, 0.525, 0.6417, 0.5206, 0.6359, 0.5206, 0.6319, 0.525, 0.6417, 0.475, 0.6417, 0.4794, 0.6359, 0.5206, 0.6359, 0.475, 0.6417, 0.475, 0.6261, 0.4794, 0.6319, 0.4794, 0.6359, 0.525, 0.6261, 0.575, 0.6261, 0.5706, 0.6319, 0.5294, 0.6319, 0.575, 0.6261, 0.575, 0.6417, 0.5706, 0.6359, 0.5706, 0.6319, 0.575, 0.6417, 0.525, 0.6417, 0.5294, 0.6359, 0.5706, 0.6359, 0.525, 0.6417, 0.525, 0.6261, 0.5294, 0.6319, 0.5294, 0.6359, 0.475, 0.5949, 0.475, 0.6105, 0.4684, 0.6047, 0.4684, 0.6007, 0.475, 0.6105, 0.4, 0.6105, 0.4066, 0.6047, 0.4684, 0.6047, 0.4, 0.6105, 0.4, 0.5949, 0.4066, 0.6007, 0.4066, 0.6047, 0.4, 0.5949, 0.475, 0.5949, 0.4684, 0.6007, 0.4066, 0.6007, 0.475, 0.6105, 0.525, 0.6105, 0.5206, 0.6163, 0.4794, 0.6163, 0.525, 0.6105, 0.525, 0.6261, 0.5206, 0.6203, 0.5206, 0.6163, 0.525, 0.6261, 0.475, 0.6261, 0.4794, 0.6203, 0.5206, 0.6203, 0.475, 0.6261, 0.475, 0.6105, 0.4794, 0.6163, 0.4794, 0.6203, 0.525, 0.6105, 0.575, 0.6105, 0.5706, 0.6163, 0.5294, 0.6163, 0.575, 0.6105, 0.575, 0.6261, 0.5706, 0.6203, 0.5706, 0.6163, 0.575, 0.6261, 0.525, 0.6261, 0.5294, 0.6203, 0.5706, 0.6203, 0.525, 0.6261, 0.525, 0.6105, 0.5294, 0.6163, 0.5294, 0.6203, 0.475, 0.5792, 0.475, 0.5949, 0.4684, 0.5891, 0.4684, 0.585, 0.475, 0.5949, 0.4, 0.5949, 0.4066, 0.5891, 0.4684, 0.5891, 0.4, 0.5949, 0.4, 0.5792, 0.4066, 0.585, 0.4066, 0.5891, 0.4, 0.5792, 0.475, 0.5792, 0.4684, 0.585, 0.4066, 0.585, 0.475, 0.5949, 0.525, 0.5949, 0.5206, 0.6007, 0.4794, 0.6007, 0.525, 0.5949, 0.525, 0.6105, 0.5206, 0.6047, 0.5206, 0.6007, 0.525, 0.6105, 0.475, 0.6105, 0.4794, 0.6047, 0.5206, 0.6047, 0.475, 0.6105, 0.475, 0.5949, 0.4794, 0.6007, 0.4794, 0.6047, 0.525, 0.5949, 0.575, 0.5949, 0.5706, 0.6007, 0.5294, 0.6007, 0.575, 0.5949, 0.575, 0.6105, 0.5706, 0.6047, 0.5706, 0.6007, 0.575, 0.6105, 0.525, 0.6105, 0.5294, 0.6047, 0.5706, 0.6047, 0.525, 0.6105, 0.525, 0.5949, 0.5294, 0.6007, 0.5294, 0.6047, 0.475, 0.5636, 0.475, 0.5792, 0.4684, 0.5734, 0.4684, 0.5694, 0.475, 0.5792, 0.4, 0.5792, 0.4066, 0.5734, 0.4684, 0.5734, 0.4, 0.5792, 0.4, 0.5636, 0.4066, 0.5694, 0.4066, 0.5734, 0.4, 0.5636, 0.475, 0.5636, 0.4684, 0.5694, 0.4066, 0.5694, 0.475, 0.5792, 0.525, 0.5792, 0.5206, 0.585, 0.4794, 0.585, 0.525, 0.5792, 0.525, 0.5949, 0.5206, 0.5891, 0.5206, 0.585, 0.525, 0.5949, 0.475, 0.5949, 0.4794, 0.5891, 0.5206, 0.5891, 0.475, 0.5949, 0.475, 0.5792, 0.4794, 0.585, 0.4794, 0.5891, 0.525, 0.5792, 0.575, 0.5792, 0.5706, 0.585, 0.5294, 0.585, 0.575, 0.5792, 0.575, 0.5949, 0.5706, 0.5891, 0.5706, 0.585, 0.575, 0.5949, 0.525, 0.5949, 0.5294, 0.5891, 0.5706, 0.5891, 0.525, 0.5949, 0.525, 0.5792, 0.5294, 0.585, 0.5294, 0.5891, 0.475, 0.548, 0.475, 0.5636, 0.4684, 0.5578, 0.4684, 0.5538, 0.475, 0.5636, 0.4, 0.5636, 0.4066, 0.5578, 0.4684, 0.5578, 0.4, 0.5636, 0.4, 0.548, 0.4066, 0.5538, 0.4066, 0.5578, 0.4, 0.548, 0.475, 0.548, 0.4684, 0.5538, 0.4066, 0.5538, 0.475, 0.5636, 0.525, 0.5636, 0.5206, 0.5694, 0.4794, 0.5694, 0.525, 0.5636, 0.525, 0.5792, 0.5206, 0.5734, 0.5206, 0.5694, 0.525, 0.5792, 0.475, 0.5792, 0.4794, 0.5734, 0.5206, 0.5734, 0.475, 0.5792, 0.475, 0.5636, 0.4794, 0.5694, 0.4794, 0.5734, 0.525, 0.5636, 0.575, 0.5636, 0.5706, 0.5694, 0.5294, 0.5694, 0.575, 0.5636, 0.575, 0.5792, 0.5706, 0.5734, 0.5706, 0.5694, 0.575, 0.5792, 0.525, 0.5792, 0.5294, 0.5734, 0.5706, 0.5734, 0.525, 0.5792, 0.525, 0.5636, 0.5294, 0.5694, 0.5294, 0.5734, 0.475, 0.548, 0.525, 0.548, 0.5206, 0.5538, 0.4794, 0.5538, 0.525, 0.548, 0.525, 0.5636, 0.5206, 0.5578, 0.5206, 0.5538, 0.525, 0.5636, 0.475, 0.5636, 0.4794, 0.5578, 0.5206, 0.5578, 0.475, 0.5636, 0.475, 0.548, 0.4794, 0.5538, 0.4794, 0.5578, 0.525, 0.548, 0.575, 0.548, 0.5706, 0.5538, 0.5294, 0.5538, 0.575, 0.548, 0.575, 0.5636, 0.5706, 0.5578, 0.5706, 0.5538, 0.575, 0.5636, 0.525, 0.5636, 0.5294, 0.5578, 0.5706, 0.5578, 0.525, 0.5636, 0.525, 0.548, 0.5294, 0.5538, 0.5294, 0.5578, 0.475, 0.5167, 0.475, 0.5324, 0.4684, 0.5266, 0.4684, 0.5225, 0.475, 0.5324, 0.4, 0.5324, 0.4066, 0.5266, 0.4684, 0.5266, 0.4, 0.5324, 0.4, 0.5167, 0.4066, 0.5225, 0.4066, 0.5266, 0.4, 0.5167, 0.475, 0.5167, 0.4684, 0.5225, 0.4066, 0.5225, 0.475, 0.5089, 0.475, 0.5167, 0.4684, 0.5138, 0.4684, 0.5118, 0.475, 0.5167, 0.4, 0.5167, 0.4066, 0.5138, 0.4684, 0.5138, 0.4, 0.5167, 0.4, 0.5089, 0.4066, 0.5118, 0.4066, 0.5138, 0.4, 0.5089, 0.475, 0.5089, 0.4684, 0.5118, 0.4066, 0.5118, 0.475, 0.5167, 0.525, 0.5167, 0.5206, 0.5225, 0.4794, 0.5225, 0.525, 0.5167, 0.525, 0.5324, 0.5206, 0.5266, 0.5206, 0.5225, 0.525, 0.5324, 0.475, 0.5324, 0.4794, 0.5266, 0.5206, 0.5266, 0.475, 0.5324, 0.475, 0.5167, 0.4794, 0.5225, 0.4794, 0.5266, 0.525, 0.5167, 0.575, 0.5167, 0.5706, 0.5225, 0.5294, 0.5225, 0.575, 0.5167, 0.575, 0.5324, 0.5706, 0.5266, 0.5706, 0.5225, 0.575, 0.5324, 0.525, 0.5324, 0.5294, 0.5266, 0.5706, 0.5266, 0.525, 0.5324, 0.525, 0.5167, 0.5294, 0.5225, 0.5294, 0.5266, 0.475, 0.5089, 0.525, 0.5089, 0.5206, 0.5118, 0.4794, 0.5118, 0.525, 0.5089, 0.525, 0.5167, 0.5206, 0.5138, 0.5206, 0.5118, 0.525, 0.5167, 0.475, 0.5167, 0.4794, 0.5138, 0.5206, 0.5138, 0.475, 0.5167, 0.475, 0.5089, 0.4794, 0.5118, 0.4794, 0.5138, 0.525, 0.5089, 0.575, 0.5089, 0.5706, 0.5118, 0.5294, 0.5118, 0.575, 0.5089, 0.575, 0.5167, 0.5706, 0.5138, 0.5706, 0.5118, 0.575, 0.5167, 0.525, 0.5167, 0.5294, 0.5138, 0.5706, 0.5138, 0.525, 0.5167, 0.525, 0.5089, 0.5294, 0.5118, 0.5294, 0.5138, 0.475, 0.5, 0.525, 0.5, 0.5206, 0.5004, 0.4794, 0.5004, 0.525, 0.5, 0.525, 0.5011, 0.5206, 0.5007, 0.5206, 0.5004, 0.525, 0.5011, 0.475, 0.5011, 0.4794, 0.5007, 0.5206, 0.5007, 0.475, 0.5011, 0.475, 0.5, 0.4794, 0.5004, 0.4794, 0.5007, 0.525, 0.5, 0.575, 0.5, 0.5706, 0.5004, 0.5294, 0.5004, 0.575, 0.5, 0.575, 0.5011, 0.5706, 0.5007, 0.5706, 0.5004, 0.575, 0.5011, 0.525, 0.5011, 0.5294, 0.5007, 0.5706, 0.5007, 0.525, 0.5011, 0.525, 0.5, 0.5294, 0.5004, 0.5294, 0.5007, 0.475, 0.7199, 0.475, 0.75, 0.4684, 0.7388, 0.4684, 0.731, 0.475, 0.75, 0.4, 0.75, 0.4066, 0.7388, 0.4684, 0.7388, 0.4, 0.75, 0.4, 0.7199, 0.4066, 0.731, 0.4066, 0.7388, 0.4, 0.7199, 0.475, 0.7199, 0.4684, 0.731, 0.4066, 0.731, 0.475, 0.7199, 0.525, 0.7199, 0.5206, 0.731, 0.4794, 0.731, 0.525, 0.7199, 0.525, 0.75, 0.5206, 0.7388, 0.5206, 0.731, 0.525, 0.75, 0.475, 0.75, 0.4794, 0.7388, 0.5206, 0.7388, 0.475, 0.75, 0.475, 0.7199, 0.4794, 0.731, 0.4794, 0.7388, 0.525, 0.7199, 0.575, 0.7199, 0.5706, 0.731, 0.5294, 0.731, 0.575, 0.7199, 0.575, 0.75, 0.5706, 0.7388, 0.5706, 0.731, 0.575, 0.75, 0.525, 0.75, 0.5294, 0.7388, 0.5706, 0.7388, 0.525, 0.75, 0.525, 0.7199, 0.5294, 0.731, 0.5294, 0.7388, 0.475, 0.2489, 0.525, 0.2489, 0.5206, 0.2493, 0.4794, 0.2493, 0.525, 0.2489, 0.525, 0.25, 0.5206, 0.2496, 0.5206, 0.2493, 0.525, 0.25, 0.475, 0.25, 0.4794, 0.2496, 0.5206, 0.2496, 0.475, 0.25, 0.475, 0.2489, 0.4794, 0.2493, 0.4794, 0.2496, 0.525, 0.2489, 0.575, 0.2489, 0.5706, 0.2493, 0.5294, 0.2493, 0.575, 0.2489, 0.575, 0.25, 0.5706, 0.2496, 0.5706, 0.2493, 0.575, 0.25, 0.525, 0.25, 0.5294, 0.2496, 0.5706, 0.2496, 0.525, 0.25, 0.525, 0.2489, 0.5294, 0.2493, 0.5294, 0.2496, 0.475, 0.2333, 0.475, 0.2411, 0.4684, 0.2382, 0.4684, 0.2362, 0.475, 0.2411, 0.4, 0.2411, 0.4066, 0.2382, 0.4684, 0.2382, 0.4, 0.2411, 0.4, 0.2333, 0.4066, 0.2362, 0.4066, 0.2382, 0.4, 0.2333, 0.475, 0.2333, 0.4684, 0.2362, 0.4066, 0.2362, 0.525, 0.5011, 0.575, 0.5011, 0.5706, 0.504, 0.5294, 0.504, 0.575, 0.5011, 0.575, 0.5089, 0.5706, 0.506, 0.5706, 0.504, 0.575, 0.5089, 0.525, 0.5089, 0.5294, 0.506, 0.5706, 0.506, 0.525, 0.5089, 0.525, 0.5011, 0.5294, 0.504, 0.5294, 0.506, 0.475, 0.5011, 0.525, 0.5011, 0.5206, 0.504, 0.4794, 0.504, 0.525, 0.5011, 0.525, 0.5089, 0.5206, 0.506, 0.5206, 0.504, 0.525, 0.5089, 0.475, 0.5089, 0.4794, 0.506, 0.5206, 0.506, 0.475, 0.5089, 0.475, 0.5011, 0.4794, 0.504, 0.4794, 0.506, 0.525, 0.2333, 0.575, 0.2333, 0.5706, 0.2362, 0.5294, 0.2362, 0.575, 0.2333, 0.575, 0.2411, 0.5706, 0.2382, 0.5706, 0.2362, 0.575, 0.2411, 0.525, 0.2411, 0.5294, 0.2382, 0.5706, 0.2382, 0.525, 0.2411, 0.525, 0.2333, 0.5294, 0.2362, 0.5294, 0.2382, 0.475, 0.2333, 0.525, 0.2333, 0.5206, 0.2362, 0.4794, 0.2362, 0.525, 0.2333, 0.525, 0.2411, 0.5206, 0.2382, 0.5206, 0.2362, 0.525, 0.2411, 0.475, 0.2411, 0.4794, 0.2382, 0.5206, 0.2382, 0.475, 0.2411, 0.475, 0.2333, 0.4794, 0.2362, 0.4794, 0.2382, 0.575, 0.2333, 0.625, 0.2333, 0.6206, 0.2362, 0.5794, 0.2362, 0.625, 0.2333, 0.625, 0.2411, 0.6206, 0.2382, 0.6206, 0.2362, 0.625, 0.2411, 0.575, 0.2411, 0.5794, 0.2382, 0.6206, 0.2382, 0.575, 0.2411, 0.575, 0.2333, 0.5794, 0.2362, 0.5794, 0.2382, 0.575, 0.5011, 0.625, 0.5011, 0.6206, 0.504, 0.5794, 0.504, 0.625, 0.5011, 0.625, 0.5089, 0.6206, 0.506, 0.6206, 0.504, 0.625, 0.5089, 0.575, 0.5089, 0.5794, 0.506, 0.6206, 0.506, 0.575, 0.5089, 0.575, 0.5011, 0.5794, 0.504, 0.5794, 0.506, 0.0, 0.0, 0.0, 0.0, 0.0, 0.0, 0.0, 0.0, 0.0, 0.0, 0.0, 0.0, 0.0, 0.0, 0.0, 0.0, 0.0, 0.0, 0.0, 0.0, 0.0, 0.0, 0.0, 0.0, 0.0, 0.0, 0.0, 0.0, 0.0, 0.0, 0.0, 0.0, 0.0, 0.0, 0.0, 0.0, 0.0, 0.0, 0.0, 0.0, 0.0, 0.0, 0.0, 0.0, 0.0, 0.0, 0.0, 0.0, 0.0, 0.0, 0.0, 0.0, 0.0, 0.0, 0.0, 0.0, 0.0, 0.0, 0.0, 0.0, 0.0, 0.0, 0.0, 0.0, 0.0, 0.0, 0.0, 0.0, 0.0, 0.0, 0.0, 0.0, 0.0, 0.0, 0.0, 0.0, 0.0, 0.0, 0.0, 0.0, 0.0, 0.0, 0.0, 0.0, 0.0, 0.0, 0.0, 0.0, 0.0, 0.0, 0.0, 0.0, 0.0, 0.0, 0.0, 0.0, 0.0, 0.0, 0.0, 0.0, 0.0, 0.0, 0.0, 0.0, 0.0, 0.0, 0.0, 0.0, 0.0, 0.0, 0.0, 0.0, 0.0, 0.0, 0.0, 0.0, 0.0, 0.0, 0.0, 0.0, 0.0, 0.0, 0.0, 0.0, 0.0, 0.0, 0.0, 0.0, 0.0, 0.0, 0.0, 0.0, 0.0, 0.0, 0.0, 0.0, 0.0, 0.0, 0.0, 0.0, 0.0, 0.0, 0.0, 0.0, 0.0, 0.0, 0.0, 0.0, 0.0, 0.0, 0.0, 0.0, 0.0, 0.0, 0.0, 0.0, 0.0, 0.0, 0.0, 0.0, 0.0, 0.0, 0.0, 0.0, 0.0, 0.0, 0.0, 0.0, 0.0, 0.0, 0.0, 0.0, 0.0, 0.0, 0.0, 0.0, 0.0, 0.0, 0.0, 0.0, 0.0, 0.0, 0.0, 0.0, 0.0, 0.0, 0.0, 0.0, 0.0, 0.0, 0.0, 0.0, 0.0, 0.0, 0.0, 0.0, 0.0, 0.0, 0.0, 0.0, 0.0, 0.0, 0.0, 0.0, 0.0, 0.0, 0.0, 0.0, 0.0, 0.0, 0.0, 0.0, 0.0, 0.0, 0.0, 0.0, 0.0, 0.0, 0.0, 0.0, 0.0, 0.0, 0.0, 0.0, 0.0, 0.0, 0.0, 0.0, 0.0, 0.0, 0.0, 0.0, 0.0, 0.0, 0.0, 0.0, 0.0, 0.0, 0.0, 0.0, 0.0, 0.0, 0.0, 0.0, 0.0, 0.0, 0.0, 0.0, 0.0, 0.0, 0.0, 0.0, 0.0, 0.0, 0.0, 0.0, 0.0, 0.0, 0.0, 0.0, 0.0, 0.0, 0.0, 0.0, 0.0, 0.0, 0.0, 0.0, 0.0, 0.0, 0.0, 0.0, 0.0, 0.0, 0.0, 0.0, 0.0, 0.0, 0.0, 0.0, 0.0, 0.0, 0.0, 0.0, 0.0, 0.0, 0.0, 0.0, 0.0, 0.0, 0.0, 0.0, 0.0, 0.0, 0.0, 0.0, 0.0, 0.0, 0.0, 0.0, 0.0, 0.0, 0.0, 0.0, 0.0, 0.0, 0.0, 0.0, 0.0, 0.0, 0.0, 0.0, 0.0, 0.0, 0.0, 0.0, 0.0, 0.0, 0.0, 0.0, 0.0, 0.0, 0.0, 0.0, 0.0, 0.0, 0.0, 0.0, 0.0, 0.0, 0.0, 0.0, 0.0, 0.0, 0.0, 0.0, 0.0, 0.0, 0.0, 0.0, 0.0, 0.0, 0.0, 0.0, 0.0, 0.0, 0.0, 0.0, 0.0, 0.0, 0.0, 0.0, 0.0, 0.0, 0.0, 0.0, 0.0, 0.0, 0.0, 0.0, 0.0, 0.0, 0.0, 0.0, 0.0, 0.0, 0.0, 0.0, 0.0, 0.0, 0.0, 0.0, 0.0, 0.0, 0.0, 0.0, 0.0, 0.0, 0.0, 0.0, 0.0, 0.0, 0.0, 0.0, 0.0, 0.0, 0.0, 0.0, 0.0, 0.0, 0.0, 0.0, 0.0, 0.0, 0.0, 0.0, 0.0, 0.0, 0.0, 0.0, 0.0, 0.0, 0.0, 0.0, 0.0, 0.0, 0.0, 0.0, 0.0, 0.0, 0.0, 0.0, 0.0, 0.0, 0.0, 0.0, 0.0, 0.0, 0.0, 0.0, 0.0, 0.0, 0.0, 0.0, 0.0, 0.0, 0.0, 0.0, 0.0, 0.0, 0.0, 0.0, 0.0, 0.0, 0.0, 0.0, 0.0, 0.0, 0.0, 0.0, 0.0, 0.0, 0.0, 0.0, 0.0, 0.0, 0.0, 0.0, 0.0, 0.0, 0.0, 0.0, 0.0, 0.0, 0.0, 0.0, 0.0, 0.0, 0.0, 0.0, 0.0, 0.0, 0.0, 0.0, 0.0, 0.0, 0.0, 0.0, 0.0, 0.0, 0.0, 0.0, 0.0, 0.0, 0.0, 0.0, 0.0, 0.0, 0.0, 0.0, 0.0, 0.0, 0.0, 0.0, 0.0, 0.0, 0.0, 0.0, 0.0, 0.0, 0.0, 0.0, 0.0, 0.0, 0.0, 0.0, 0.0, 0.0, 0.0, 0.0, 0.0, 0.0, 0.0, 0.0, 0.0, 0.0, 0.0, 0.0, 0.0, 0.0, 0.0, 0.0, 0.0, 0.0, 0.0, 0.0, 0.0, 0.0, 0.0, 0.0, 0.0, 0.0, 0.0, 0.0, 0.0, 0.0, 0.0, 0.0, 0.0, 0.0, 0.0, 0.0, 0.0, 0.0, 0.0, 0.0, 0.0, 0.0, 0.0, 0.0, 0.0, 0.0, 0.0, 0.0, 0.0, 0.0, 0.0, 0.0, 0.0, 0.0, 0.0, 0.0, 0.0, 0.0, 0.0, 0.0, 0.0, 0.0, 0.0, 0.0, 0.0, 0.0, 0.0, 0.0, 0.0, 0.0, 0.0, 0.0, 0.0, 0.0, 0.0, 0.0, 0.0, 0.0, 0.0, 0.0, 0.0, 0.0, 0.0, 0.0, 0.0, 0.0, 0.0, 0.0, 0.0, 0.0, 0.0, 0.0, 0.0, 0.0, 0.0, 0.0, 0.0, 0.0, 0.0, 0.0, 0.0, 0.0, 0.0, 0.0, 0.0, 0.0, 0.0, 0.0, 0.0, 0.0, 0.0, 0.0, 0.0, 0.0, 0.0, 0.0, 0.0, 0.0, 0.0, 0.0, 0.0, 0.0, 0.0, 0.0, 0.0, 0.0, 0.0, 0.0, 0.0, 0.0, 0.0, 0.0, 0.0, 0.0, 0.0, 0.0, 0.0, 0.0, 0.0, 0.0, 0.0, 0.0, 0.0, 0.0, 0.0, 0.0, 0.0, 0.0, 0.0, 0.0, 0.0, 0.0, 0.0, 0.0, 0.0, 0.0, 0.0, 0.0, 0.0, 0.0, 0.0, 0.0, 0.0, 0.0, 0.0, 0.0, 0.0, 0.0, 0.0, 0.0, 0.0, 0.0, 0.0, 0.0, 0.0, 0.0, 0.0, 0.0, 0.0, 0.0, 0.0, 0.0, 0.0, 0.0, 0.0, 0.0, 0.0, 0.0, 0.0, 0.0, 0.0, 0.0, 0.0, 0.0, 0.0, 0.0, 0.0, 0.0, 0.0, 0.0, 0.0, 0.0, 0.0, 0.0, 0.0, 0.0, 0.0, 0.0, 0.0, 0.0, 0.0, 0.0, 0.0, 0.0, 0.0, 0.0, 0.0, 0.0, 0.0, 0.0, 0.0, 0.0, 0.0, 0.0, 0.0, 0.0, 0.0, 0.0, 0.0, 0.0, 0.0, 0.0, 0.0, 0.0, 0.0, 0.0, 0.0, 0.0, 0.0, 0.0, 0.0, 0.0, 0.0, 0.0, 0.0, 0.0, 0.0, 0.0, 0.0, 0.0, 0.0, 0.0, 0.0, 0.0, 0.0, 0.0, 0.0, 0.0, 0.0, 0.0, 0.0, 0.0, 0.0, 0.0, 0.0, 0.0, 0.0, 0.0, 0.0, 0.0, 0.0, 0.0, 0.0, 0.0, 0.0, 0.0, 0.0, 0.0, 0.0, 0.0, 0.0, 0.0, 0.0, 0.0, 0.0, 0.0, 0.0, 0.0, 0.0, 0.0, 0.0, 0.0, 0.0, 0.0, 0.0, 0.0, 0.0, 0.0, 0.0, 0.0, 0.0, 0.0, 0.0, 0.0, 0.0, 0.0, 0.0, 0.0, 0.0, 0.0, 0.0, 0.0, 0.0, 0.0, 0.0, 0.0, 0.0, 0.0, 0.0, 0.0, 0.0, 0.0, 0.0, 0.0, 0.0, 0.0, 0.0, 0.0, 0.0, 0.0, 0.0, 0.0, 0.0, 0.0, 0.0, 0.0, 0.0, 0.0, 0.0, 0.0, 0.0, 0.0, 0.0, 0.0, 0.0, 0.0, 0.0, 0.0, 0.0, 0.0, 0.0, 0.0, 0.0, 0.0, 0.0, 0.0, 0.0, 0.0, 0.0, 0.0, 0.0, 0.0, 0.0, 0.0, 0.0, 0.0, 0.0, 0.0, 0.0, 0.0, 0.0, 0.0, 0.0, 0.0, 0.0, 0.0, 0.0, 0.0, 0.0, 0.0, 0.0, 0.0, 0.0, 0.0, 0.0, 0.0, 0.0, 0.0, 0.0, 0.0, 0.0, 0.0, 0.0, 0.0, 0.0, 0.0, 0.0, 0.0, 0.0, 0.0, 0.0, 0.0, 0.0, 0.0, 0.0, 0.0, 0.0, 0.0, 0.0, 0.0, 0.0, 0.0, 0.0, 0.0, 0.0, 0.0, 0.0, 0.0, 0.0, 0.0, 0.0, 0.0, 0.0, 0.0, 0.0, 0.0, 0.0, 0.0, 0.0, 0.0, 0.0, 0.0, 0.0, 0.0, 0.0, 0.0, 0.0, 0.0, 0.0, 0.0, 0.0, 0.0, 0.0, 0.0, 0.0, 0.0, 0.0, 0.0, 0.0, 0.0, 0.0, 0.0, 0.0, 0.0, 0.0, 0.0, 0.0, 0.0, 0.0, 0.0, 0.0, 0.0, 0.0, 0.0, 0.0, 0.0, 0.0, 0.0, 0.0, 0.0, 0.0, 0.0, 0.0, 0.0, 0.0, 0.0, 0.0, 0.0, 0.0, 0.0, 0.0, 0.0, 0.0, 0.0, 0.0, 0.0, 0.0, 0.0, 0.0, 0.0, 0.0, 0.0, 0.0, 0.0, 0.0, 0.0, 0.0, 0.0, 0.0, 0.0, 0.0, 0.0, 0.0, 0.0, 0.0, 0.0, 0.0, 0.0, 0.0, 0.0, 0.0, 0.0, 0.0, 0.0, 0.0, 0.0, 0.0, 0.0, 0.0, 0.0, 0.0, 0.0, 0.0, 0.0, 0.0, 0.0, 0.0, 0.0, 0.0, 0.0, 0.0, 0.0, 0.0, 0.0, 0.0, 0.0, 0.0, 0.0, 0.0, 0.0, 0.0, 0.0, 0.0, 0.0, 0.0, 0.0, 0.0, 0.0, 0.0, 0.0, 0.0, 0.0, 0.0, 0.0, 0.0, 0.0, 0.0, 0.0, 0.0, 0.0, 0.0, 0.0, 0.0, 0.0, 0.0, 0.0, 0.0, 0.0, 0.0, 0.0, 0.0, 0.0, 0.0, 0.0, 0.0, 0.0, 0.0, 0.0, 0.0, 0.0, 0.0, 0.0, 0.0, 0.0, 0.0, 0.0, 0.0, 0.0, 0.0, 0.0, 0.0, 0.0, 0.0, 0.0, 0.0, 0.0, 0.0, 0.0, 0.0, 0.0, 0.0, 0.0, 0.0, 0.0, 0.0, 0.0, 0.0, 0.0, 0.0, 0.0, 0.0, 0.0, 0.0, 0.0, 0.0, 0.0, 0.0, 0.0, 0.0, 0.0, 0.0, 0.0, 0.0, 0.0, 0.0, 0.0, 0.0, 0.0, 0.0, 0.0, 0.0, 0.0, 0.0, 0.0, 0.0, 0.0, 0.0, 0.0, 0.0, 0.0, 0.0, 0.0, 0.0, 0.0, 0.0, 0.0, 0.0, 0.0, 0.0, 0.0, 0.0, 0.0, 0.0, 0.0, 0.0, 0.0, 0.0, 0.0, 0.0, 0.0, 0.0, 0.0, 0.0, 0.0, 0.0, 0.0, 0.0, 0.0, 0.0, 0.0, 0.0, 0.0, 0.0, 0.0, 0.0, 0.0, 0.0, 0.0, 0.0, 0.0, 0.0, 0.0, 0.0, 0.0, 0.0, 0.0, 0.0, 0.0, 0.0, 0.0, 0.0, 0.0, 0.0, 0.0, 0.0, 0.0, 0.0, 0.0, 0.0, 0.0, 0.0, 0.0, 0.0, 0.0, 0.0, 0.0, 0.0, 0.0, 0.0, 0.0, 0.0, 0.0, 0.0, 0.0, 0.0, 0.0, 0.0, 0.0, 0.0, 0.0, 0.0, 0.0, 0.0, 0.0, 0.0, 0.0, 0.0, 0.0, 0.0, 0.0, 0.0, 0.0, 0.0, 0.0, 0.0, 0.0, 0.0, 0.0, 0.0, 0.0, 0.0, 0.0, 0.0, 0.0, 0.0, 0.0, 0.0, 0.0, 0.0, 0.0, 0.0, 0.0, 0.0, 0.0, 0.0, 0.0, 0.0, 0.0, 0.0, 0.0, 0.0, 0.0, 0.0, 0.0, 0.0, 0.0, 0.0, 0.0, 0.0, 0.0, 0.0, 0.0, 0.0, 0.0, 0.0, 0.0, 0.0, 0.0, 0.0, 0.0, 0.0, 0.0, 0.0, 0.0, 0.0, 0.0, 0.0, 0.0, 0.0, 0.0, 0.0, 0.0, 0.0, 0.0, 0.0, 0.0, 0.0, 0.0, 0.0, 0.0, 0.0, 0.0, 0.0, 0.0, 0.0, 0.0, 0.0, 0.0, 0.0, 0.0, 0.0, 0.0, 0.0, 0.0, 0.0, 0.0, 0.0, 0.0, 0.0, 0.0, 0.0, 0.0, 0.0, 0.0, 0.0, 0.0, 0.0, 0.0, 0.0, 0.0, 0.0, 0.0, 0.0, 0.0, 0.0, 0.0, 0.0, 0.0, 0.0, 0.0, 0.0, 0.0, 0.0, 0.0, 0.0, 0.0, 0.0, 0.0, 0.0, 0.0, 0.0, 0.0, 0.0, 0.0, 0.0, 0.0, 0.0, 0.0, 0.0, 0.0, 0.0, 0.0, 0.0, 0.0, 0.0, 0.0, 0.0, 0.0, 0.0, 0.0, 0.0, 0.0, 0.0, 0.0, 0.0, 0.0, 0.0, 0.0, 0.0, 0.0, 0.0, 0.0, 0.0, 0.0, 0.0, 0.0, 0.0, 0.0, 0.0, 0.0, 0.0, 0.0, 0.0, 0.0, 0.0, 0.0, 0.0, 0.0, 0.0, 0.0, 0.0, 0.0, 0.0, 0.0, 0.0, 0.0, 0.0, 0.0, 0.0, 0.0, 0.0, 0.0, 0.0, 0.0, 0.0, 0.0, 0.0, 0.0, 0.0, 0.0, 0.0, 0.0, 0.0, 0.0, 0.0, 0.0, 0.0, 0.0, 0.0, 0.0, 0.0, 0.0, 0.0, 0.0, 0.0, 0.0, 0.0, 0.0, 0.0, 0.0, 0.0, 0.0, 0.0, 0.0, 0.0, 0.0, 0.0, 0.0, 0.0, 0.0, 0.0, 0.0, 0.0, 0.0, 0.0, 0.0, 0.0, 0.0, 0.0, 0.0, 0.0, 0.0, 0.0, 0.0, 0.0, 0.0, 0.0, 0.0, 0.0, 0.0, 0.0, 0.0, 0.0, 0.0, 0.0, 0.0, 0.0, 0.0, 0.0, 0.0, 0.0, 0.0, 0.0, 0.0, 0.0, 0.0, 0.0, 0.0, 0.0, 0.0, 0.0, 0.0, 0.0, 0.0, 0.0, 0.0, 0.0, 0.0, 0.0, 0.0, 0.0, 0.0, 0.0, 0.0, 0.0, 0.0, 0.0, 0.0, 0.0, 0.0, 0.0, 0.0, 0.0, 0.0, 0.0, 0.0, 0.0, 0.0, 0.0, 0.0, 0.0, 0.0, 0.0, 0.0, 0.0, 0.0, 0.0, 0.0, 0.0, 0.0, 0.0, 0.0, 0.0, 0.0, 0.0, 0.0, 0.0, 0.0, 0.0, 0.0, 0.0, 0.0, 0.0, 0.0, 0.0, 0.0, 0.0, 0.0, 0.0, 0.0, 0.0, 0.0, 0.0, 0.0, 0.0, 0.0, 0.0, 0.0, 0.0, 0.0, 0.0, 0.0, 0.0, 0.0, 0.0, 0.0, 0.0, 0.0, 0.0, 0.0, 0.0, 0.0, 0.0, 0.0, 0.0, 0.0, 0.0, 0.0, 0.0, 0.0, 0.0, 0.0, 0.0, 0.0, 0.0, 0.0, 0.0, 0.0, 0.0, 0.0, 0.0, 0.0, 0.0, 0.0, 0.0, 0.0, 0.0, 0.0, 0.0, 0.0, 0.0, 0.0, 0.0, 0.0, 0.0, 0.0, 0.0, 0.0, 0.0, 0.0, 0.0, 0.0, 0.0, 0.0, 0.0, 0.0, 0.0, 0.0, 0.0, 0.0, 0.0, 0.0, 0.0, 0.0, 0.0, 0.0, 0.0, 0.0, 0.0, 0.0, 0.0, 0.0, 0.0, 0.0, 0.0, 0.0, 0.0, 0.0, 0.0, 0.0, 0.0, 0.0, 0.0, 0.0, 0.0, 0.0, 0.0, 0.0, 0.0, 0.0, 0.0, 0.0, 0.0, 0.0, 0.0, 0.0, 0.0, 0.0, 0.0, 0.0, 0.0, 0.0, 0.0, 0.0, 0.0, 0.0, 0.0, 0.0, 0.0, 0.0, 0.0, 0.0, 0.0, 0.0, 0.0, 0.0, 0.0, 0.0, 0.0, 0.0, 0.0, 0.0, 0.0, 0.0, 0.0, 0.0, 0.0, 0.0, 0.0, 0.0, 0.0, 0.0, 0.0, 0.0, 0.0, 0.0, 0.0, 0.0, 0.0, 0.0, 0.0, 0.0, 0.0, 0.0, 0.0, 0.0, 0.0, 0.0, 0.0, 0.0, 0.0, 0.0, 0.0, 0.0, 0.0, 0.0, 0.0, 0.0, 0.0, 0.0, 0.0, 0.0, 0.0, 0.0, 0.0, 0.0, 0.0, 0.0, 0.0, 0.0, 0.0, 0.0, 0.0, 0.0, 0.0, 0.0, 0.0, 0.0, 0.0, 0.0, 0.0, 0.0, 0.0, 0.0, 0.0, 0.0, 0.0, 0.0, 0.0, 0.0, 0.0, 0.0, 0.0, 0.0, 0.0, 0.0, 0.0, 0.0, 0.0, 0.0, 0.0, 0.0, 0.0, 0.0, 0.0, 0.0, 0.0, 0.0, 0.0, 0.0, 0.0, 0.0, 0.0, 0.0, 0.0, 0.0, 0.0, 0.0, 0.0, 0.0, 0.0, 0.0, 0.0, 0.0, 0.0, 0.0, 0.0, 0.0, 0.0, 0.0, 0.0, 0.0, 0.0, 0.0, 0.0, 0.0, 0.0, 0.0, 0.0, 0.0, 0.0, 0.0, 0.0, 0.0, 0.0, 0.0, 0.0, 0.0, 0.0, 0.0, 0.0, 0.0, 0.0, 0.0, 0.0, 0.0, 0.0, 0.0, 0.0, 0.0, 0.0, 0.0, 0.0, 0.0, 0.0, 0.0, 0.0, 0.0, 0.0, 0.0, 0.0, 0.0, 0.0, 0.0, 0.0, 0.0, 0.0, 0.0, 0.0, 0.0, 0.0, 0.0, 0.0, 0.0, 0.0, 0.0, 0.0, 0.0, 0.0, 0.0, 0.0, 0.0, 0.0, 0.0, 0.0, 0.0, 0.0, 0.0, 0.0, 0.0, 0.0, 0.0, 0.0, 0.0, 0.0, 0.0, 0.0, 0.0, 0.0, 0.0, 0.0, 0.0, 0.0, 0.0, 0.0, 0.0, 0.0, 0.0, 0.0, 0.0, 0.0, 0.0, 0.0, 0.0, 0.0, 0.0, 0.0, 0.0, 0.0, 0.0, 0.0, 0.0, 0.0, 0.0, 0.0, 0.0, 0.0, 0.0, 0.0, 0.0, 0.0, 0.0])
me_002.update()

# ---- objects
ob_x = bpy.data.objects.new('立方体', me_002)

# ---- transforms, parenting, visibility, modifiers, constraints
ob_x.location = (-5.0, -35.0, 5.75)
ob_x.scale = (10.0, 70.0, 12.5)

# ---- collection membership
col_collection.objects.link(ob_x)

# ---- scene / render settings (as saved in the file)
scene.frame_start = 1; scene.frame_end = 250; scene.frame_set(0)
scene.render.engine = 'BLENDER_EEVEE_NEXT'
bpy.context.view_layer.update()

# ---- added for rendering (the .blend has no active camera and no usable light): camera, sun
cam_auto = bpy.data.cameras.new('AutoCamera')
cam_auto.lens = 50.0
cam_auto.sensor_width = 36.0
cam_auto.clip_end = 1165.98
ob_auto_camera = bpy.data.objects.new('AutoCamera', cam_auto)
scene.collection.objects.link(ob_auto_camera)
ob_auto_camera.location = (61.4376, -114.725, 58.9001)
ob_auto_camera.rotation_euler = (1.09748, -7.21219e-08, 0.694738)
scene.camera = ob_auto_camera
light_auto_sun = bpy.data.lights.new('AutoSun', 'SUN')
light_auto_sun.energy = 3.0
light_auto_sun.angle = 0.0523599
ob_auto_sun = bpy.data.objects.new('AutoSun', light_auto_sun)
scene.collection.objects.link(ob_auto_sun)
ob_auto_sun.rotation_euler = (0.872665, 0.174533, 0.523599)
bpy.context.view_layer.update()
